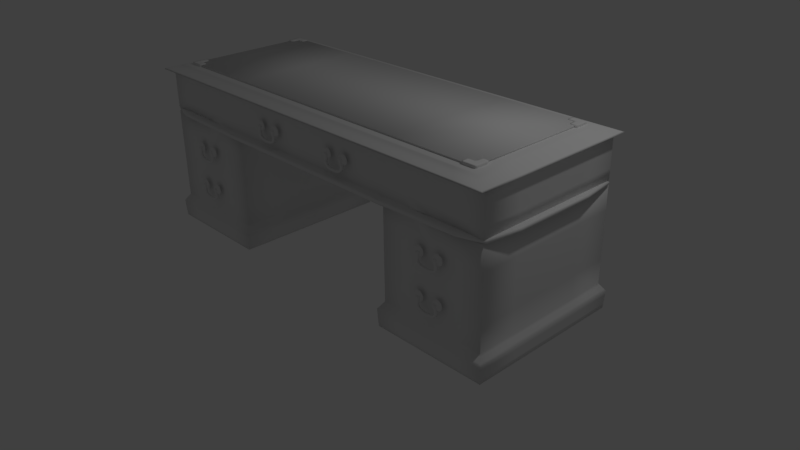 # Source: Desk.blend  (saved by Blender 2.77.0; exported with 4.5.12 LTS)
import bpy
from mathutils import Matrix  # noqa: F401  (used for matrix-valued properties, if any)

bpy.ops.wm.read_factory_settings(use_empty=True)
scene = bpy.context.scene
scene.name = 'Scene'

# ---- collections
col_collection_1 = bpy.data.collections.new('Collection 1'); scene.collection.children.link(col_collection_1)

# ---- materials (node trees are filled in below, after node groups)
mat_handle = bpy.data.materials.new('Handle')
mat_handle.alpha_threshold = 0.0
mat_handle.use_transparent_shadow = False
mat_handle.roughness = 0.5
mat_corner = bpy.data.materials.new('Corner')
mat_corner.alpha_threshold = 0.0
mat_corner.use_transparent_shadow = False
mat_corner.roughness = 0.5
mat_mat = bpy.data.materials.new('Mat')
mat_mat.alpha_threshold = 0.0
mat_mat.use_transparent_shadow = False
mat_mat.roughness = 0.5
mat_mat.line_color = (0.0, 0.0, 0.0, 1.0)
mat_desk = bpy.data.materials.new('Desk')
mat_desk.alpha_threshold = 0.0
mat_desk.use_transparent_shadow = False
mat_desk.roughness = 0.5

# ---- material node trees

# ---- world
world_world = bpy.data.worlds.new('World'); scene.world = world_world
world_world.color = (0.05088, 0.05088, 0.05088)
world_world.use_sun_shadow = False
world_world.sun_shadow_jitter_overblur = 0.0
world_world.cycles.sampling_method = 'MANUAL'

# ---- cameras
cam_camera = bpy.data.cameras.new('Camera')
cam_camera.clip_end = 100.0
cam_camera.lens = 35.0
cam_camera.sensor_width = 32.0
cam_camera.sensor_height = 18.0
cam_camera.ortho_scale = 7.314
cam_camera.dof.focus_distance = 0.0
cam_camera.dof.aperture_fstop = 128.0

# ---- lights
light_lamp = bpy.data.lights.new('Lamp', 'POINT')
light_lamp.transmission_factor = 0.0
light_lamp.cutoff_distance = 30.0
light_lamp.energy = 100.0
light_lamp.shadow_buffer_clip_start = 1.001
light_lamp.shadow_soft_size = 0.1
light_lamp.shadow_maximum_resolution = 0.006
light_lamp.use_absolute_resolution = True

# ---- meshes
me_cube_005 = bpy.data.meshes.new('Cube.005')
me_cube_005.from_pydata([(2.153, -1.05, 0.5116), (2.08, -1.05, 0.4825), (2.153, -1.088, 0.5116), (2.183, -1.069, 0.631), (2.087, -1.069, 0.4661), (2.169, -1.069, 0.5035), (2.073, -1.069, 0.499), (2.136, -1.069, 0.5197), (2.08, -1.088, 0.4825), (2.145, -1.069, 0.5751), (2.164, -1.088, 0.5726), (2.164, -1.05, 0.5726), (2.183, -1.069, 0.5701), (2.157, -1.069, 0.6602), (2.154, -1.098, 0.6347), (2.154, -1.04, 0.6347), (2.124, -1.069, 0.6385), (2.223, -1.062, 0.6137), (2.145, -1.062, 0.5813), (2.112, -1.062, 0.6596), (2.223, -1.062, 0.6596), (2.191, -1.062, 0.5813), (2.112, -1.062, 0.6137), (2.145, -1.062, 0.6921), (2.191, -1.062, 0.6921), (2.168, -1.074, 0.6367), (1.912, -1.05, 0.5116), (1.984, -1.05, 0.4825), (1.912, -1.088, 0.5116), (1.882, -1.069, 0.631), (1.978, -1.069, 0.4661), (1.896, -1.069, 0.5035), (1.991, -1.069, 0.499), (1.928, -1.069, 0.5197), (1.984, -1.088, 0.4825), (1.92, -1.069, 0.5751), (1.901, -1.088, 0.5726), (1.901, -1.05, 0.5726), (1.882, -1.069, 0.5701), (1.908, -1.069, 0.6602), (1.911, -1.098, 0.6347), (1.911, -1.04, 0.6347), (1.94, -1.069, 0.6385), (1.841, -1.062, 0.6137), (1.92, -1.062, 0.5813), (1.952, -1.062, 0.6596), (1.841, -1.062, 0.6596), (1.874, -1.062, 0.5813), (1.952, -1.062, 0.6137), (1.92, -1.062, 0.6921), (1.874, -1.062, 0.6921), (1.897, -1.074, 0.6367), (2.14, -1.054, 0.5177), (2.165, -1.083, 0.5056), (2.168, -1.088, 0.539), (2.165, -1.054, 0.5056), (2.075, -1.054, 0.4949), (2.122, -1.05, 0.4922), (2.149, -1.069, 0.5429), (2.11, -1.069, 0.5052), (2.122, -1.088, 0.4922), (2.135, -1.069, 0.4792), (2.186, -1.069, 0.5352), (2.085, -1.083, 0.4702), (2.168, -1.05, 0.539), (2.085, -1.054, 0.4702), (2.075, -1.083, 0.4949), (2.14, -1.083, 0.5177), (2.032, -1.069, 0.498), (2.032, -1.069, 0.4623), (2.032, -1.088, 0.4802), (2.032, -1.05, 0.4802), (2.154, -1.091, 0.6065), (2.133, -1.069, 0.6093), (2.176, -1.069, 0.6037), (2.154, -1.047, 0.6065), (2.149, -1.083, 0.5745), (2.149, -1.054, 0.5745), (2.178, -1.083, 0.5707), (2.178, -1.054, 0.5707), (2.156, -1.096, 0.6539), (2.129, -1.069, 0.6573), (2.183, -1.069, 0.6504), (2.156, -1.042, 0.6539), (2.175, -1.047, 0.6319), (2.175, -1.091, 0.6319), (2.132, -1.091, 0.6376), (2.132, -1.047, 0.6376), (2.141, -1.049, 0.7007), (2.104, -1.049, 0.6632), (2.104, -1.049, 0.6102), (2.141, -1.049, 0.5727), (2.194, -1.049, 0.5727), (2.232, -1.049, 0.6102), (2.232, -1.049, 0.6632), (2.194, -1.049, 0.7007), (2.152, -1.071, 0.6739), (2.131, -1.071, 0.6521), (2.131, -1.071, 0.6213), (2.152, -1.071, 0.5995), (2.183, -1.071, 0.5995), (2.205, -1.071, 0.6213), (2.205, -1.071, 0.6521), (2.183, -1.071, 0.6739), (2.21, -1.062, 0.5942), (2.228, -1.062, 0.6367), (2.125, -1.062, 0.5942), (2.168, -1.062, 0.5766), (2.125, -1.062, 0.6792), (2.108, -1.062, 0.6367), (2.21, -1.062, 0.6792), (2.168, -1.062, 0.6968), (1.924, -1.054, 0.5177), (1.9, -1.083, 0.5056), (1.897, -1.088, 0.539), (1.9, -1.054, 0.5056), (1.989, -1.054, 0.4949), (1.942, -1.05, 0.4922), (1.915, -1.069, 0.5429), (1.955, -1.069, 0.5052), (1.942, -1.088, 0.4922), (1.93, -1.069, 0.4792), (1.878, -1.069, 0.5352), (1.979, -1.083, 0.4702), (1.897, -1.05, 0.539), (1.979, -1.054, 0.4702), (1.989, -1.083, 0.4949), (1.924, -1.083, 0.5177), (1.91, -1.091, 0.6065), (1.932, -1.069, 0.6093), (1.889, -1.069, 0.6037), (1.91, -1.047, 0.6065), (1.915, -1.083, 0.5745), (1.915, -1.054, 0.5745), (1.886, -1.083, 0.5707), (1.886, -1.054, 0.5707), (1.908, -1.096, 0.6539), (1.935, -1.069, 0.6573), (1.882, -1.069, 0.6504), (1.908, -1.042, 0.6539), (1.889, -1.047, 0.6319), (1.889, -1.091, 0.6319), (1.933, -1.091, 0.6376), (1.933, -1.047, 0.6376), (1.923, -1.049, 0.7007), (1.961, -1.049, 0.6632), (1.961, -1.049, 0.6102), (1.923, -1.049, 0.5727), (1.87, -1.049, 0.5727), (1.833, -1.049, 0.6102), (1.833, -1.049, 0.6632), (1.87, -1.049, 0.7007), (1.912, -1.071, 0.6739), (1.934, -1.071, 0.6521), (1.934, -1.071, 0.6213), (1.912, -1.071, 0.5995), (1.881, -1.071, 0.5995), (1.859, -1.071, 0.6213), (1.859, -1.071, 0.6521), (1.881, -1.071, 0.6739), (1.854, -1.062, 0.5942), (1.837, -1.062, 0.6367), (1.939, -1.062, 0.5942), (1.897, -1.062, 0.5766), (1.939, -1.062, 0.6792), (1.957, -1.062, 0.6367), (1.854, -1.062, 0.6792), (1.897, -1.062, 0.6968), (2.154, -1.054, 0.5419), (2.182, -1.054, 0.5361), (2.154, -1.083, 0.5419), (2.182, -1.083, 0.5361), (2.132, -1.083, 0.4825), (2.113, -1.083, 0.5019), (2.132, -1.054, 0.4825), (2.113, -1.054, 0.5019), (2.138, -1.053, 0.6086), (2.171, -1.053, 0.6044), (2.138, -1.085, 0.6086), (2.171, -1.085, 0.6044), (2.137, -1.05, 0.6513), (2.174, -1.05, 0.6465), (2.137, -1.087, 0.6513), (2.174, -1.087, 0.6465), (2.168, -1.049, 0.7061), (2.119, -1.049, 0.6858), (2.098, -1.049, 0.6367), (2.119, -1.049, 0.5876), (2.168, -1.049, 0.5672), (2.217, -1.049, 0.5876), (2.237, -1.049, 0.6367), (2.217, -1.049, 0.6858), (2.168, -1.069, 0.6842), (2.134, -1.069, 0.6703), (2.12, -1.069, 0.6367), (2.134, -1.069, 0.6031), (2.168, -1.069, 0.5892), (2.201, -1.069, 0.6031), (2.215, -1.069, 0.6367), (2.201, -1.069, 0.6703), (1.911, -1.054, 0.5419), (1.883, -1.054, 0.5361), (1.911, -1.083, 0.5419), (1.883, -1.083, 0.5361), (1.933, -1.083, 0.4825), (1.952, -1.083, 0.5019), (1.933, -1.054, 0.4825), (1.952, -1.054, 0.5019), (2.032, -1.054, 0.4936), (2.032, -1.054, 0.4668), (2.032, -1.083, 0.4936), (2.032, -1.083, 0.4668), (1.926, -1.053, 0.6086), (1.894, -1.053, 0.6044), (1.926, -1.085, 0.6086), (1.894, -1.085, 0.6044), (1.928, -1.05, 0.6513), (1.891, -1.05, 0.6465), (1.928, -1.087, 0.6513), (1.891, -1.087, 0.6465), (1.897, -1.049, 0.7061), (1.946, -1.049, 0.6858), (1.966, -1.049, 0.6367), (1.946, -1.049, 0.5876), (1.897, -1.049, 0.5672), (1.848, -1.049, 0.5876), (1.827, -1.049, 0.6367), (1.848, -1.049, 0.6858), (1.897, -1.069, 0.6842), (1.93, -1.069, 0.6703), (1.944, -1.069, 0.6367), (1.93, -1.069, 0.6031), (1.897, -1.069, 0.5892), (1.863, -1.069, 0.6031), (1.849, -1.069, 0.6367), (1.863, -1.069, 0.6703), (2.153, -1.05, 1.038), (2.08, -1.05, 1.009), (2.153, -1.088, 1.038), (2.183, -1.069, 1.158), (2.087, -1.069, 0.9927), (2.169, -1.069, 1.03), (2.073, -1.069, 1.026), (2.136, -1.069, 1.046), (2.08, -1.088, 1.009), (2.145, -1.069, 1.102), (2.164, -1.088, 1.099), (2.164, -1.05, 1.099), (2.183, -1.069, 1.097), (2.157, -1.069, 1.187), (2.154, -1.098, 1.161), (2.154, -1.04, 1.161), (2.124, -1.069, 1.165), (2.223, -1.062, 1.14), (2.145, -1.062, 1.108), (2.112, -1.062, 1.186), (2.223, -1.062, 1.186), (2.191, -1.062, 1.108), (2.112, -1.062, 1.14), (2.145, -1.062, 1.219), (2.191, -1.062, 1.219), (2.168, -1.074, 1.163), (1.912, -1.05, 1.038), (1.984, -1.05, 1.009), (1.912, -1.088, 1.038), (1.882, -1.069, 1.158), (1.978, -1.069, 0.9927), (1.896, -1.069, 1.03), (1.991, -1.069, 1.026), (1.928, -1.069, 1.046), (1.984, -1.088, 1.009), (1.92, -1.069, 1.102), (1.901, -1.088, 1.099), (1.901, -1.05, 1.099), (1.882, -1.069, 1.097), (1.908, -1.069, 1.187), (1.911, -1.098, 1.161), (1.911, -1.04, 1.161), (1.94, -1.069, 1.165), (1.841, -1.062, 1.14), (1.92, -1.062, 1.108), (1.952, -1.062, 1.186), (1.841, -1.062, 1.186), (1.874, -1.062, 1.108), (1.952, -1.062, 1.14), (1.92, -1.062, 1.219), (1.874, -1.062, 1.219), (1.897, -1.074, 1.163), (2.14, -1.054, 1.044), (2.165, -1.083, 1.032), (2.168, -1.088, 1.066), (2.165, -1.054, 1.032), (2.075, -1.054, 1.022), (2.122, -1.05, 1.019), (2.149, -1.069, 1.07), (2.11, -1.069, 1.032), (2.122, -1.088, 1.019), (2.135, -1.069, 1.006), (2.186, -1.069, 1.062), (2.085, -1.083, 0.9968), (2.168, -1.05, 1.066), (2.085, -1.054, 0.9968), (2.075, -1.083, 1.022), (2.14, -1.083, 1.044), (2.032, -1.069, 1.025), (2.032, -1.069, 0.989), (2.032, -1.088, 1.007), (2.032, -1.05, 1.007), (2.154, -1.091, 1.133), (2.133, -1.069, 1.136), (2.176, -1.069, 1.13), (2.154, -1.047, 1.133), (2.149, -1.083, 1.101), (2.149, -1.054, 1.101), (2.178, -1.083, 1.097), (2.178, -1.054, 1.097), (2.156, -1.096, 1.18), (2.129, -1.069, 1.184), (2.183, -1.069, 1.177), (2.156, -1.042, 1.18), (2.175, -1.047, 1.159), (2.175, -1.091, 1.159), (2.132, -1.091, 1.164), (2.132, -1.047, 1.164), (2.141, -1.049, 1.227), (2.104, -1.049, 1.19), (2.104, -1.049, 1.137), (2.141, -1.049, 1.099), (2.194, -1.049, 1.099), (2.232, -1.049, 1.137), (2.232, -1.049, 1.19), (2.194, -1.049, 1.227), (2.152, -1.071, 1.201), (2.131, -1.071, 1.179), (2.131, -1.071, 1.148), (2.152, -1.071, 1.126), (2.183, -1.071, 1.126), (2.205, -1.071, 1.148), (2.205, -1.071, 1.179), (2.183, -1.071, 1.201), (2.21, -1.062, 1.121), (2.228, -1.062, 1.163), (2.125, -1.062, 1.121), (2.168, -1.062, 1.103), (2.125, -1.062, 1.206), (2.108, -1.062, 1.163), (2.21, -1.062, 1.206), (2.168, -1.062, 1.223), (1.924, -1.054, 1.044), (1.9, -1.083, 1.032), (1.897, -1.088, 1.066), (1.9, -1.054, 1.032), (1.989, -1.054, 1.022), (1.942, -1.05, 1.019), (1.915, -1.069, 1.07), (1.955, -1.069, 1.032), (1.942, -1.088, 1.019), (1.93, -1.069, 1.006), (1.878, -1.069, 1.062), (1.979, -1.083, 0.9968), (1.897, -1.05, 1.066), (1.979, -1.054, 0.9968), (1.989, -1.083, 1.022), (1.924, -1.083, 1.044), (1.91, -1.091, 1.133), (1.932, -1.069, 1.136), (1.889, -1.069, 1.13), (1.91, -1.047, 1.133), (1.915, -1.083, 1.101), (1.915, -1.054, 1.101), (1.886, -1.083, 1.097), (1.886, -1.054, 1.097), (1.908, -1.096, 1.18), (1.935, -1.069, 1.184), (1.882, -1.069, 1.177), (1.908, -1.042, 1.18), (1.889, -1.047, 1.159), (1.889, -1.091, 1.159), (1.933, -1.091, 1.164), (1.933, -1.047, 1.164), (1.923, -1.049, 1.227), (1.961, -1.049, 1.19), (1.961, -1.049, 1.137), (1.923, -1.049, 1.099), (1.87, -1.049, 1.099), (1.833, -1.049, 1.137), (1.833, -1.049, 1.19), (1.87, -1.049, 1.227), (1.912, -1.071, 1.201), (1.934, -1.071, 1.179), (1.934, -1.071, 1.148), (1.912, -1.071, 1.126), (1.881, -1.071, 1.126), (1.859, -1.071, 1.148), (1.859, -1.071, 1.179), (1.881, -1.071, 1.201), (1.854, -1.062, 1.121), (1.837, -1.062, 1.163), (1.939, -1.062, 1.121), (1.897, -1.062, 1.103), (1.939, -1.062, 1.206), (1.957, -1.062, 1.163), (1.854, -1.062, 1.206), (1.897, -1.062, 1.223), (2.154, -1.054, 1.069), (2.182, -1.054, 1.063), (2.154, -1.083, 1.069), (2.182, -1.083, 1.063), (2.132, -1.083, 1.009), (2.113, -1.083, 1.029), (2.132, -1.054, 1.009), (2.113, -1.054, 1.029), (2.138, -1.053, 1.135), (2.171, -1.053, 1.131), (2.138, -1.085, 1.135), (2.171, -1.085, 1.131), (2.137, -1.05, 1.178), (2.174, -1.05, 1.173), (2.137, -1.087, 1.178), (2.174, -1.087, 1.173), (2.168, -1.049, 1.233), (2.119, -1.049, 1.212), (2.098, -1.049, 1.163), (2.119, -1.049, 1.114), (2.168, -1.049, 1.094), (2.217, -1.049, 1.114), (2.237, -1.049, 1.163), (2.217, -1.049, 1.212), (2.168, -1.069, 1.211), (2.134, -1.069, 1.197), (2.12, -1.069, 1.163), (2.134, -1.069, 1.13), (2.168, -1.069, 1.116), (2.201, -1.069, 1.13), (2.215, -1.069, 1.163), (2.201, -1.069, 1.197), (1.911, -1.054, 1.069), (1.883, -1.054, 1.063), (1.911, -1.083, 1.069), (1.883, -1.083, 1.063), (1.933, -1.083, 1.009), (1.952, -1.083, 1.029), (1.933, -1.054, 1.009), (1.952, -1.054, 1.029), (2.032, -1.054, 1.02), (2.032, -1.054, 0.9934), (2.032, -1.083, 1.02), (2.032, -1.083, 0.9934), (1.926, -1.053, 1.135), (1.894, -1.053, 1.131), (1.926, -1.085, 1.135), (1.894, -1.085, 1.131), (1.928, -1.05, 1.178), (1.891, -1.05, 1.173), (1.928, -1.087, 1.178), (1.891, -1.087, 1.173), (1.897, -1.049, 1.233), (1.946, -1.049, 1.212), (1.966, -1.049, 1.163), (1.946, -1.049, 1.114), (1.897, -1.049, 1.094), (1.848, -1.049, 1.114), (1.827, -1.049, 1.163), (1.848, -1.049, 1.212), (1.897, -1.069, 1.211), (1.93, -1.069, 1.197), (1.944, -1.069, 1.163), (1.93, -1.069, 1.13), (1.897, -1.069, 1.116), (1.863, -1.069, 1.13), (1.849, -1.069, 1.163), (1.863, -1.069, 1.197), (0.7312, -1.05, 1.7), (0.6587, -1.05, 1.671), (0.7312, -1.088, 1.7), (0.7613, -1.069, 1.82), (0.6655, -1.069, 1.655), (0.7475, -1.069, 1.692), (0.652, -1.069, 1.688), (0.7149, -1.069, 1.708), (0.6587, -1.088, 1.671), (0.7233, -1.069, 1.764), (0.7424, -1.088, 1.761), (0.7424, -1.05, 1.761), (0.7614, -1.069, 1.759), (0.7355, -1.069, 1.849), (0.7322, -1.098, 1.824), (0.7322, -1.04, 1.824), (0.7031, -1.069, 1.827), (0.8018, -1.062, 1.803), (0.7235, -1.062, 1.77), (0.6911, -1.062, 1.848), (0.8018, -1.062, 1.848), (0.7694, -1.062, 1.77), (0.6911, -1.062, 1.803), (0.7235, -1.062, 1.881), (0.7694, -1.062, 1.881), (0.7464, -1.074, 1.825), (0.4905, -1.05, 1.7), (0.563, -1.05, 1.671), (0.4905, -1.088, 1.7), (0.4605, -1.069, 1.82), (0.5563, -1.069, 1.655), (0.4742, -1.069, 1.692), (0.5698, -1.069, 1.688), (0.5068, -1.069, 1.708), (0.563, -1.088, 1.671), (0.4984, -1.069, 1.764), (0.4794, -1.088, 1.761), (0.4794, -1.05, 1.761), (0.4603, -1.069, 1.759), (0.4863, -1.069, 1.849), (0.4896, -1.098, 1.824), (0.4896, -1.04, 1.824), (0.5187, -1.069, 1.827), (0.4199, -1.062, 1.803), (0.4982, -1.062, 1.77), (0.5307, -1.062, 1.848), (0.4199, -1.062, 1.848), (0.4524, -1.062, 1.77), (0.5307, -1.062, 1.803), (0.4982, -1.062, 1.881), (0.4524, -1.062, 1.881), (0.4753, -1.074, 1.825), (0.719, -1.054, 1.706), (0.7434, -1.083, 1.694), (0.7463, -1.088, 1.728), (0.7434, -1.054, 1.694), (0.6537, -1.054, 1.684), (0.7008, -1.05, 1.681), (0.728, -1.069, 1.732), (0.6883, -1.069, 1.694), (0.7008, -1.088, 1.681), (0.7133, -1.069, 1.668), (0.7647, -1.069, 1.724), (0.6638, -1.083, 1.659), (0.7463, -1.05, 1.728), (0.6638, -1.054, 1.659), (0.6537, -1.083, 1.684), (0.719, -1.083, 1.706), (0.6109, -1.069, 1.687), (0.6109, -1.069, 1.651), (0.6109, -1.088, 1.669), (0.6109, -1.05, 1.669), (0.7331, -1.091, 1.795), (0.7115, -1.069, 1.798), (0.7547, -1.069, 1.792), (0.7331, -1.047, 1.795), (0.7281, -1.083, 1.763), (0.7281, -1.054, 1.763), (0.7567, -1.083, 1.76), (0.7567, -1.054, 1.76), (0.7347, -1.096, 1.843), (0.7078, -1.069, 1.846), (0.7615, -1.069, 1.839), (0.7347, -1.042, 1.843), (0.754, -1.047, 1.821), (0.754, -1.091, 1.821), (0.7104, -1.091, 1.826), (0.7104, -1.047, 1.826), (0.7199, -1.049, 1.889), (0.6825, -1.049, 1.852), (0.6825, -1.049, 1.799), (0.7199, -1.049, 1.762), (0.7729, -1.049, 1.762), (0.8104, -1.049, 1.799), (0.8104, -1.049, 1.852), (0.7729, -1.049, 1.889), (0.731, -1.071, 1.863), (0.7092, -1.071, 1.841), (0.7092, -1.071, 1.81), (0.731, -1.071, 1.788), (0.7619, -1.071, 1.788), (0.7837, -1.071, 1.81), (0.7837, -1.071, 1.841), (0.7619, -1.071, 1.863), (0.789, -1.062, 1.783), (0.8066, -1.062, 1.825), (0.7039, -1.062, 1.783), (0.7464, -1.062, 1.765), (0.7039, -1.062, 1.868), (0.6863, -1.062, 1.825), (0.789, -1.062, 1.868), (0.7464, -1.062, 1.886), (0.5027, -1.054, 1.706), (0.4783, -1.083, 1.694), (0.4754, -1.088, 1.728), (0.4783, -1.054, 1.694), (0.5681, -1.054, 1.684), (0.521, -1.05, 1.681), (0.4938, -1.069, 1.732), (0.5335, -1.069, 1.694), (0.521, -1.088, 1.681), (0.5085, -1.069, 1.668), (0.457, -1.069, 1.724), (0.558, -1.083, 1.659), (0.4754, -1.05, 1.728), (0.558, -1.054, 1.659), (0.5681, -1.083, 1.684), (0.5027, -1.083, 1.706), (0.4887, -1.091, 1.795), (0.5102, -1.069, 1.798), (0.4671, -1.069, 1.792), (0.4887, -1.047, 1.795), (0.4937, -1.083, 1.763), (0.4937, -1.054, 1.763), (0.4651, -1.083, 1.76), (0.4651, -1.054, 1.76), (0.4871, -1.096, 1.843), (0.5139, -1.069, 1.846), (0.4603, -1.069, 1.839), (0.4871, -1.042, 1.843), (0.4678, -1.047, 1.821), (0.4678, -1.091, 1.821), (0.5114, -1.091, 1.826), (0.5114, -1.047, 1.826), (0.5018, -1.049, 1.889), (0.5393, -1.049, 1.852), (0.5393, -1.049, 1.799), (0.5018, -1.049, 1.762), (0.4488, -1.049, 1.762), (0.4113, -1.049, 1.799), (0.4113, -1.049, 1.852), (0.4488, -1.049, 1.889), (0.4907, -1.071, 1.863), (0.5125, -1.071, 1.841), (0.5125, -1.071, 1.81), (0.4907, -1.071, 1.788), (0.4599, -1.071, 1.788), (0.4381, -1.071, 1.81), (0.4381, -1.071, 1.841), (0.4599, -1.071, 1.863), (0.4328, -1.062, 1.783), (0.4152, -1.062, 1.825), (0.5178, -1.062, 1.783), (0.4753, -1.062, 1.765), (0.5178, -1.062, 1.868), (0.5354, -1.062, 1.825), (0.4328, -1.062, 1.868), (0.4753, -1.062, 1.886), (0.7326, -1.054, 1.731), (0.7601, -1.054, 1.725), (0.7326, -1.083, 1.731), (0.7601, -1.083, 1.725), (0.7102, -1.083, 1.671), (0.6914, -1.083, 1.691), (0.7102, -1.054, 1.671), (0.6914, -1.054, 1.691), (0.7169, -1.053, 1.797), (0.7493, -1.053, 1.793), (0.7169, -1.085, 1.797), (0.7493, -1.085, 1.793), (0.7156, -1.05, 1.84), (0.7524, -1.05, 1.835), (0.7156, -1.087, 1.84), (0.7524, -1.087, 1.835), (0.7464, -1.049, 1.895), (0.6973, -1.049, 1.875), (0.677, -1.049, 1.825), (0.6973, -1.049, 1.776), (0.7464, -1.049, 1.756), (0.7956, -1.049, 1.776), (0.8159, -1.049, 1.825), (0.7956, -1.049, 1.875), (0.7464, -1.069, 1.873), (0.7129, -1.069, 1.859), (0.6989, -1.069, 1.825), (0.7129, -1.069, 1.792), (0.7464, -1.069, 1.778), (0.78, -1.069, 1.792), (0.794, -1.069, 1.825), (0.78, -1.069, 1.859), (0.4892, -1.054, 1.731), (0.4616, -1.054, 1.725), (0.4892, -1.083, 1.731), (0.4616, -1.083, 1.725), (0.5116, -1.083, 1.671), (0.5304, -1.083, 1.691), (0.5116, -1.054, 1.671), (0.5304, -1.054, 1.691), (0.6109, -1.054, 1.682), (0.6109, -1.054, 1.656), (0.6109, -1.083, 1.682), (0.6109, -1.083, 1.656), (0.5048, -1.053, 1.797), (0.4725, -1.053, 1.793), (0.5048, -1.085, 1.797), (0.4725, -1.085, 1.793), (0.5061, -1.05, 1.84), (0.4694, -1.05, 1.835), (0.5061, -1.087, 1.84), (0.4694, -1.087, 1.835), (0.4753, -1.049, 1.895), (0.5244, -1.049, 1.875), (0.5448, -1.049, 1.825), (0.5244, -1.049, 1.776), (0.4753, -1.049, 1.756), (0.4262, -1.049, 1.776), (0.4058, -1.049, 1.825), (0.4262, -1.049, 1.875), (0.4753, -1.069, 1.873), (0.5089, -1.069, 1.859), (0.5228, -1.069, 1.825), (0.5089, -1.069, 1.792), (0.4753, -1.069, 1.778), (0.4417, -1.069, 1.792), (0.4278, -1.069, 1.825), (0.4417, -1.069, 1.859)], [], [(0, 55, 174, 57), (0, 57, 175, 52), (0, 52, 168, 64), (0, 64, 169, 55), (1, 71, 208, 56), (1, 56, 175, 57), (1, 57, 174, 65), (1, 65, 209, 71), (2, 67, 173, 60), (2, 60, 172, 53), (2, 53, 171, 54), (2, 54, 170, 67), (3, 85, 179, 74), (3, 74, 177, 84), (3, 84, 181, 82), (3, 82, 183, 85), (4, 63, 211, 69), (4, 69, 209, 65), (4, 65, 174, 61), (4, 61, 172, 63), (5, 53, 172, 61), (5, 61, 174, 55), (5, 55, 169, 62), (5, 62, 171, 53), (6, 66, 173, 59), (6, 59, 175, 56), (6, 56, 208, 68), (6, 68, 210, 66), (7, 52, 175, 59), (7, 59, 173, 67), (7, 67, 170, 58), (7, 58, 168, 52), (8, 60, 173, 66), (8, 66, 210, 70), (8, 70, 211, 63), (8, 63, 172, 60), (9, 77, 168, 58), (9, 58, 170, 76), (9, 76, 178, 73), (9, 73, 176, 77), (10, 76, 170, 54), (10, 54, 171, 78), (10, 78, 179, 72), (10, 72, 178, 76), (11, 79, 169, 64), (11, 64, 168, 77), (11, 77, 176, 75), (11, 75, 177, 79), (12, 78, 171, 62), (12, 62, 169, 79), (12, 79, 177, 74), (12, 74, 179, 78), (13, 83, 180, 81), (13, 81, 182, 80), (13, 80, 183, 82), (13, 82, 181, 83), (14, 86, 178, 72), (14, 72, 179, 85), (14, 85, 183, 80), (14, 80, 182, 86), (15, 84, 177, 75), (15, 75, 176, 87), (15, 87, 180, 83), (15, 83, 181, 84), (16, 87, 176, 73), (16, 73, 178, 86), (16, 86, 182, 81), (16, 81, 180, 87), (17, 105, 190, 93), (17, 93, 189, 104), (17, 104, 197, 101), (17, 101, 198, 105), (18, 107, 188, 91), (18, 91, 187, 106), (18, 106, 195, 99), (18, 99, 196, 107), (19, 109, 186, 89), (19, 89, 185, 108), (19, 108, 193, 97), (19, 97, 194, 109), (20, 110, 191, 94), (20, 94, 190, 105), (20, 105, 198, 102), (20, 102, 199, 110), (21, 104, 189, 92), (21, 92, 188, 107), (21, 107, 196, 100), (21, 100, 197, 104), (22, 106, 187, 90), (22, 90, 186, 109), (22, 109, 194, 98), (22, 98, 195, 106), (23, 108, 185, 88), (23, 88, 184, 111), (23, 111, 192, 96), (23, 96, 193, 108), (24, 111, 184, 95), (24, 95, 191, 110), (24, 110, 199, 103), (24, 103, 192, 111), (25, 97, 193, 96), (25, 96, 192, 103), (25, 103, 199, 102), (25, 102, 198, 101), (25, 101, 197, 100), (25, 100, 196, 99), (25, 99, 195, 98), (25, 98, 194, 97), (26, 117, 206, 115), (26, 115, 201, 124), (26, 124, 200, 112), (26, 112, 207, 117), (27, 116, 208, 71), (27, 71, 209, 125), (27, 125, 206, 117), (27, 117, 207, 116), (28, 120, 205, 127), (28, 127, 202, 114), (28, 114, 203, 113), (28, 113, 204, 120), (29, 130, 215, 141), (29, 141, 219, 138), (29, 138, 217, 140), (29, 140, 213, 130), (30, 69, 211, 123), (30, 123, 204, 121), (30, 121, 206, 125), (30, 125, 209, 69), (31, 121, 204, 113), (31, 113, 203, 122), (31, 122, 201, 115), (31, 115, 206, 121), (32, 119, 205, 126), (32, 126, 210, 68), (32, 68, 208, 116), (32, 116, 207, 119), (33, 119, 207, 112), (33, 112, 200, 118), (33, 118, 202, 127), (33, 127, 205, 119), (34, 126, 205, 120), (34, 120, 204, 123), (34, 123, 211, 70), (34, 70, 210, 126), (35, 118, 200, 133), (35, 133, 212, 129), (35, 129, 214, 132), (35, 132, 202, 118), (36, 114, 202, 132), (36, 132, 214, 128), (36, 128, 215, 134), (36, 134, 203, 114), (37, 124, 201, 135), (37, 135, 213, 131), (37, 131, 212, 133), (37, 133, 200, 124), (38, 122, 203, 134), (38, 134, 215, 130), (38, 130, 213, 135), (38, 135, 201, 122), (39, 137, 216, 139), (39, 139, 217, 138), (39, 138, 219, 136), (39, 136, 218, 137), (40, 128, 214, 142), (40, 142, 218, 136), (40, 136, 219, 141), (40, 141, 215, 128), (41, 131, 213, 140), (41, 140, 217, 139), (41, 139, 216, 143), (41, 143, 212, 131), (42, 129, 212, 143), (42, 143, 216, 137), (42, 137, 218, 142), (42, 142, 214, 129), (43, 149, 226, 161), (43, 161, 234, 157), (43, 157, 233, 160), (43, 160, 225, 149), (44, 147, 224, 163), (44, 163, 232, 155), (44, 155, 231, 162), (44, 162, 223, 147), (45, 145, 222, 165), (45, 165, 230, 153), (45, 153, 229, 164), (45, 164, 221, 145), (46, 150, 227, 166), (46, 166, 235, 158), (46, 158, 234, 161), (46, 161, 226, 150), (47, 148, 225, 160), (47, 160, 233, 156), (47, 156, 232, 163), (47, 163, 224, 148), (48, 146, 223, 162), (48, 162, 231, 154), (48, 154, 230, 165), (48, 165, 222, 146), (49, 144, 221, 164), (49, 164, 229, 152), (49, 152, 228, 167), (49, 167, 220, 144), (50, 151, 220, 167), (50, 167, 228, 159), (50, 159, 235, 166), (50, 166, 227, 151), (51, 152, 229, 153), (51, 153, 230, 154), (51, 154, 231, 155), (51, 155, 232, 156), (51, 156, 233, 157), (51, 157, 234, 158), (51, 158, 235, 159), (51, 159, 228, 152), (236, 291, 410, 293), (236, 293, 411, 288), (236, 288, 404, 300), (236, 300, 405, 291), (237, 307, 444, 292), (237, 292, 411, 293), (237, 293, 410, 301), (237, 301, 445, 307), (238, 303, 409, 296), (238, 296, 408, 289), (238, 289, 407, 290), (238, 290, 406, 303), (239, 321, 415, 310), (239, 310, 413, 320), (239, 320, 417, 318), (239, 318, 419, 321), (240, 299, 447, 305), (240, 305, 445, 301), (240, 301, 410, 297), (240, 297, 408, 299), (241, 289, 408, 297), (241, 297, 410, 291), (241, 291, 405, 298), (241, 298, 407, 289), (242, 302, 409, 295), (242, 295, 411, 292), (242, 292, 444, 304), (242, 304, 446, 302), (243, 288, 411, 295), (243, 295, 409, 303), (243, 303, 406, 294), (243, 294, 404, 288), (244, 296, 409, 302), (244, 302, 446, 306), (244, 306, 447, 299), (244, 299, 408, 296), (245, 313, 404, 294), (245, 294, 406, 312), (245, 312, 414, 309), (245, 309, 412, 313), (246, 312, 406, 290), (246, 290, 407, 314), (246, 314, 415, 308), (246, 308, 414, 312), (247, 315, 405, 300), (247, 300, 404, 313), (247, 313, 412, 311), (247, 311, 413, 315), (248, 314, 407, 298), (248, 298, 405, 315), (248, 315, 413, 310), (248, 310, 415, 314), (249, 319, 416, 317), (249, 317, 418, 316), (249, 316, 419, 318), (249, 318, 417, 319), (250, 322, 414, 308), (250, 308, 415, 321), (250, 321, 419, 316), (250, 316, 418, 322), (251, 320, 413, 311), (251, 311, 412, 323), (251, 323, 416, 319), (251, 319, 417, 320), (252, 323, 412, 309), (252, 309, 414, 322), (252, 322, 418, 317), (252, 317, 416, 323), (253, 341, 426, 329), (253, 329, 425, 340), (253, 340, 433, 337), (253, 337, 434, 341), (254, 343, 424, 327), (254, 327, 423, 342), (254, 342, 431, 335), (254, 335, 432, 343), (255, 345, 422, 325), (255, 325, 421, 344), (255, 344, 429, 333), (255, 333, 430, 345), (256, 346, 427, 330), (256, 330, 426, 341), (256, 341, 434, 338), (256, 338, 435, 346), (257, 340, 425, 328), (257, 328, 424, 343), (257, 343, 432, 336), (257, 336, 433, 340), (258, 342, 423, 326), (258, 326, 422, 345), (258, 345, 430, 334), (258, 334, 431, 342), (259, 344, 421, 324), (259, 324, 420, 347), (259, 347, 428, 332), (259, 332, 429, 344), (260, 347, 420, 331), (260, 331, 427, 346), (260, 346, 435, 339), (260, 339, 428, 347), (261, 333, 429, 332), (261, 332, 428, 339), (261, 339, 435, 338), (261, 338, 434, 337), (261, 337, 433, 336), (261, 336, 432, 335), (261, 335, 431, 334), (261, 334, 430, 333), (262, 353, 442, 351), (262, 351, 437, 360), (262, 360, 436, 348), (262, 348, 443, 353), (263, 352, 444, 307), (263, 307, 445, 361), (263, 361, 442, 353), (263, 353, 443, 352), (264, 356, 441, 363), (264, 363, 438, 350), (264, 350, 439, 349), (264, 349, 440, 356), (265, 366, 451, 377), (265, 377, 455, 374), (265, 374, 453, 376), (265, 376, 449, 366), (266, 305, 447, 359), (266, 359, 440, 357), (266, 357, 442, 361), (266, 361, 445, 305), (267, 357, 440, 349), (267, 349, 439, 358), (267, 358, 437, 351), (267, 351, 442, 357), (268, 355, 441, 362), (268, 362, 446, 304), (268, 304, 444, 352), (268, 352, 443, 355), (269, 355, 443, 348), (269, 348, 436, 354), (269, 354, 438, 363), (269, 363, 441, 355), (270, 362, 441, 356), (270, 356, 440, 359), (270, 359, 447, 306), (270, 306, 446, 362), (271, 354, 436, 369), (271, 369, 448, 365), (271, 365, 450, 368), (271, 368, 438, 354), (272, 350, 438, 368), (272, 368, 450, 364), (272, 364, 451, 370), (272, 370, 439, 350), (273, 360, 437, 371), (273, 371, 449, 367), (273, 367, 448, 369), (273, 369, 436, 360), (274, 358, 439, 370), (274, 370, 451, 366), (274, 366, 449, 371), (274, 371, 437, 358), (275, 373, 452, 375), (275, 375, 453, 374), (275, 374, 455, 372), (275, 372, 454, 373), (276, 364, 450, 378), (276, 378, 454, 372), (276, 372, 455, 377), (276, 377, 451, 364), (277, 367, 449, 376), (277, 376, 453, 375), (277, 375, 452, 379), (277, 379, 448, 367), (278, 365, 448, 379), (278, 379, 452, 373), (278, 373, 454, 378), (278, 378, 450, 365), (279, 385, 462, 397), (279, 397, 470, 393), (279, 393, 469, 396), (279, 396, 461, 385), (280, 383, 460, 399), (280, 399, 468, 391), (280, 391, 467, 398), (280, 398, 459, 383), (281, 381, 458, 401), (281, 401, 466, 389), (281, 389, 465, 400), (281, 400, 457, 381), (282, 386, 463, 402), (282, 402, 471, 394), (282, 394, 470, 397), (282, 397, 462, 386), (283, 384, 461, 396), (283, 396, 469, 392), (283, 392, 468, 399), (283, 399, 460, 384), (284, 382, 459, 398), (284, 398, 467, 390), (284, 390, 466, 401), (284, 401, 458, 382), (285, 380, 457, 400), (285, 400, 465, 388), (285, 388, 464, 403), (285, 403, 456, 380), (286, 387, 456, 403), (286, 403, 464, 395), (286, 395, 471, 402), (286, 402, 463, 387), (287, 388, 465, 389), (287, 389, 466, 390), (287, 390, 467, 391), (287, 391, 468, 392), (287, 392, 469, 393), (287, 393, 470, 394), (287, 394, 471, 395), (287, 395, 464, 388), (472, 527, 646, 529), (472, 529, 647, 524), (472, 524, 640, 536), (472, 536, 641, 527), (473, 543, 680, 528), (473, 528, 647, 529), (473, 529, 646, 537), (473, 537, 681, 543), (474, 539, 645, 532), (474, 532, 644, 525), (474, 525, 643, 526), (474, 526, 642, 539), (475, 557, 651, 546), (475, 546, 649, 556), (475, 556, 653, 554), (475, 554, 655, 557), (476, 535, 683, 541), (476, 541, 681, 537), (476, 537, 646, 533), (476, 533, 644, 535), (477, 525, 644, 533), (477, 533, 646, 527), (477, 527, 641, 534), (477, 534, 643, 525), (478, 538, 645, 531), (478, 531, 647, 528), (478, 528, 680, 540), (478, 540, 682, 538), (479, 524, 647, 531), (479, 531, 645, 539), (479, 539, 642, 530), (479, 530, 640, 524), (480, 532, 645, 538), (480, 538, 682, 542), (480, 542, 683, 535), (480, 535, 644, 532), (481, 549, 640, 530), (481, 530, 642, 548), (481, 548, 650, 545), (481, 545, 648, 549), (482, 548, 642, 526), (482, 526, 643, 550), (482, 550, 651, 544), (482, 544, 650, 548), (483, 551, 641, 536), (483, 536, 640, 549), (483, 549, 648, 547), (483, 547, 649, 551), (484, 550, 643, 534), (484, 534, 641, 551), (484, 551, 649, 546), (484, 546, 651, 550), (485, 555, 652, 553), (485, 553, 654, 552), (485, 552, 655, 554), (485, 554, 653, 555), (486, 558, 650, 544), (486, 544, 651, 557), (486, 557, 655, 552), (486, 552, 654, 558), (487, 556, 649, 547), (487, 547, 648, 559), (487, 559, 652, 555), (487, 555, 653, 556), (488, 559, 648, 545), (488, 545, 650, 558), (488, 558, 654, 553), (488, 553, 652, 559), (489, 577, 662, 565), (489, 565, 661, 576), (489, 576, 669, 573), (489, 573, 670, 577), (490, 579, 660, 563), (490, 563, 659, 578), (490, 578, 667, 571), (490, 571, 668, 579), (491, 581, 658, 561), (491, 561, 657, 580), (491, 580, 665, 569), (491, 569, 666, 581), (492, 582, 663, 566), (492, 566, 662, 577), (492, 577, 670, 574), (492, 574, 671, 582), (493, 576, 661, 564), (493, 564, 660, 579), (493, 579, 668, 572), (493, 572, 669, 576), (494, 578, 659, 562), (494, 562, 658, 581), (494, 581, 666, 570), (494, 570, 667, 578), (495, 580, 657, 560), (495, 560, 656, 583), (495, 583, 664, 568), (495, 568, 665, 580), (496, 583, 656, 567), (496, 567, 663, 582), (496, 582, 671, 575), (496, 575, 664, 583), (497, 569, 665, 568), (497, 568, 664, 575), (497, 575, 671, 574), (497, 574, 670, 573), (497, 573, 669, 572), (497, 572, 668, 571), (497, 571, 667, 570), (497, 570, 666, 569), (498, 589, 678, 587), (498, 587, 673, 596), (498, 596, 672, 584), (498, 584, 679, 589), (499, 588, 680, 543), (499, 543, 681, 597), (499, 597, 678, 589), (499, 589, 679, 588), (500, 592, 677, 599), (500, 599, 674, 586), (500, 586, 675, 585), (500, 585, 676, 592), (501, 602, 687, 613), (501, 613, 691, 610), (501, 610, 689, 612), (501, 612, 685, 602), (502, 541, 683, 595), (502, 595, 676, 593), (502, 593, 678, 597), (502, 597, 681, 541), (503, 593, 676, 585), (503, 585, 675, 594), (503, 594, 673, 587), (503, 587, 678, 593), (504, 591, 677, 598), (504, 598, 682, 540), (504, 540, 680, 588), (504, 588, 679, 591), (505, 591, 679, 584), (505, 584, 672, 590), (505, 590, 674, 599), (505, 599, 677, 591), (506, 598, 677, 592), (506, 592, 676, 595), (506, 595, 683, 542), (506, 542, 682, 598), (507, 590, 672, 605), (507, 605, 684, 601), (507, 601, 686, 604), (507, 604, 674, 590), (508, 586, 674, 604), (508, 604, 686, 600), (508, 600, 687, 606), (508, 606, 675, 586), (509, 596, 673, 607), (509, 607, 685, 603), (509, 603, 684, 605), (509, 605, 672, 596), (510, 594, 675, 606), (510, 606, 687, 602), (510, 602, 685, 607), (510, 607, 673, 594), (511, 609, 688, 611), (511, 611, 689, 610), (511, 610, 691, 608), (511, 608, 690, 609), (512, 600, 686, 614), (512, 614, 690, 608), (512, 608, 691, 613), (512, 613, 687, 600), (513, 603, 685, 612), (513, 612, 689, 611), (513, 611, 688, 615), (513, 615, 684, 603), (514, 601, 684, 615), (514, 615, 688, 609), (514, 609, 690, 614), (514, 614, 686, 601), (515, 621, 698, 633), (515, 633, 706, 629), (515, 629, 705, 632), (515, 632, 697, 621), (516, 619, 696, 635), (516, 635, 704, 627), (516, 627, 703, 634), (516, 634, 695, 619), (517, 617, 694, 637), (517, 637, 702, 625), (517, 625, 701, 636), (517, 636, 693, 617), (518, 622, 699, 638), (518, 638, 707, 630), (518, 630, 706, 633), (518, 633, 698, 622), (519, 620, 697, 632), (519, 632, 705, 628), (519, 628, 704, 635), (519, 635, 696, 620), (520, 618, 695, 634), (520, 634, 703, 626), (520, 626, 702, 637), (520, 637, 694, 618), (521, 616, 693, 636), (521, 636, 701, 624), (521, 624, 700, 639), (521, 639, 692, 616), (522, 623, 692, 639), (522, 639, 700, 631), (522, 631, 707, 638), (522, 638, 699, 623), (523, 624, 701, 625), (523, 625, 702, 626), (523, 626, 703, 627), (523, 627, 704, 628), (523, 628, 705, 629), (523, 629, 706, 630), (523, 630, 707, 631), (523, 631, 700, 624)])
me_cube_005.polygons.foreach_set('use_smooth', [True] * 648)
_uv = me_cube_005.uv_layers.new(name='UVMap')
_uv.uv.foreach_set('vector', [0.0, 0.0, 1.0, 0.0, 1.0, 1.0, 0.0, 1.0, 0.0, 0.0, 1.0, 0.0, 1.0, 1.0, 0.0, 1.0, 0.0, 0.0, 1.0, 0.0, 1.0, 1.0, 0.0, 1.0, 0.0, 0.0, 1.0, 0.0, 1.0, 1.0, 0.0, 1.0, 0.0, 0.0, 1.0, 0.0, 1.0, 1.0, 0.0, 1.0, 0.0, 0.0, 1.0, 0.0, 1.0, 1.0, 0.0, 1.0, 0.0, 0.0, 1.0, 0.0, 1.0, 1.0, 0.0, 1.0, 0.0, 0.0, 1.0, 0.0, 1.0, 1.0, 0.0, 1.0, 0.0, 0.0, 1.0, 0.0, 1.0, 1.0, 0.0, 1.0, 0.0, 0.0, 1.0, 0.0, 1.0, 1.0, 0.0, 1.0, 0.0, 0.0, 1.0, 0.0, 1.0, 1.0, 0.0, 1.0, 0.0, 0.0, 1.0, 0.0, 1.0, 1.0, 0.0, 1.0, 0.0, 0.0, 1.0, 0.0, 1.0, 1.0, 0.0, 1.0, 0.0, 0.0, 1.0, 0.0, 1.0, 1.0, 0.0, 1.0, 0.0, 0.0, 1.0, 0.0, 1.0, 1.0, 0.0, 1.0, 0.0, 0.0, 1.0, 0.0, 1.0, 1.0, 0.0, 1.0, 0.0, 0.0, 1.0, 0.0, 1.0, 1.0, 0.0, 1.0, 0.0, 0.0, 1.0, 0.0, 1.0, 1.0, 0.0, 1.0, 0.0, 0.0, 1.0, 0.0, 1.0, 1.0, 0.0, 1.0, 0.0, 0.0, 1.0, 0.0, 1.0, 1.0, 0.0, 1.0, 0.0, 0.0, 1.0, 0.0, 1.0, 1.0, 0.0, 1.0, 0.0, 0.0, 1.0, 0.0, 1.0, 1.0, 0.0, 1.0, 0.0, 0.0, 1.0, 0.0, 1.0, 1.0, 0.0, 1.0, 0.0, 0.0, 1.0, 0.0, 1.0, 1.0, 0.0, 1.0, 0.0, 0.0, 1.0, 0.0, 1.0, 1.0, 0.0, 1.0, 0.0, 0.0, 1.0, 0.0, 1.0, 1.0, 0.0, 1.0, 0.0, 0.0, 1.0, 0.0, 1.0, 1.0, 0.0, 1.0, 0.0, 0.0, 1.0, 0.0, 1.0, 1.0, 0.0, 1.0, 0.0, 0.0, 1.0, 0.0, 1.0, 1.0, 0.0, 1.0, 0.0, 0.0, 1.0, 0.0, 1.0, 1.0, 0.0, 1.0, 0.0, 0.0, 1.0, 0.0, 1.0, 1.0, 0.0, 1.0, 0.0, 0.0, 1.0, 0.0, 1.0, 1.0, 0.0, 1.0, 0.0, 0.0, 1.0, 0.0, 1.0, 1.0, 0.0, 1.0, 0.0, 0.0, 1.0, 0.0, 1.0, 1.0, 0.0, 1.0, 0.0, 0.0, 1.0, 0.0, 1.0, 1.0, 0.0, 1.0, 0.0, 0.0, 1.0, 0.0, 1.0, 1.0, 0.0, 1.0, 0.0, 0.0, 1.0, 0.0, 1.0, 1.0, 0.0, 1.0, 0.0, 0.0, 1.0, 0.0, 1.0, 1.0, 0.0, 1.0, 0.0, 0.0, 1.0, 0.0, 1.0, 1.0, 0.0, 1.0, 0.0, 0.0, 1.0, 0.0, 1.0, 1.0, 0.0, 1.0, 0.0, 0.0, 1.0, 0.0, 1.0, 1.0, 0.0, 1.0, 0.0, 0.0, 1.0, 0.0, 1.0, 1.0, 0.0, 1.0, 0.0, 0.0, 1.0, 0.0, 1.0, 1.0, 0.0, 1.0, 0.0, 0.0, 1.0, 0.0, 1.0, 1.0, 0.0, 1.0, 0.0, 0.0, 1.0, 0.0, 1.0, 1.0, 0.0, 1.0, 0.0, 0.0, 1.0, 0.0, 1.0, 1.0, 0.0, 1.0, 0.0, 0.0, 1.0, 0.0, 1.0, 1.0, 0.0, 1.0, 0.0, 0.0, 1.0, 0.0, 1.0, 1.0, 0.0, 1.0, 0.0, 0.0, 1.0, 0.0, 1.0, 1.0, 0.0, 1.0, 0.0, 0.0, 1.0, 0.0, 1.0, 1.0, 0.0, 1.0, 0.0, 0.0, 1.0, 0.0, 1.0, 1.0, 0.0, 1.0, 0.0, 0.0, 1.0, 0.0, 1.0, 1.0, 0.0, 1.0, 0.0, 0.0, 1.0, 0.0, 1.0, 1.0, 0.0, 1.0, 0.0, 0.0, 1.0, 0.0, 1.0, 1.0, 0.0, 1.0, 0.0, 0.0, 1.0, 0.0, 1.0, 1.0, 0.0, 1.0, 0.0, 0.0, 1.0, 0.0, 1.0, 1.0, 0.0, 1.0, 0.0, 0.0, 1.0, 0.0, 1.0, 1.0, 0.0, 1.0, 0.0, 0.0, 1.0, 0.0, 1.0, 1.0, 0.0, 1.0, 0.0, 0.0, 1.0, 0.0, 1.0, 1.0, 0.0, 1.0, 0.0, 0.0, 1.0, 0.0, 1.0, 1.0, 0.0, 1.0, 0.0, 0.0, 1.0, 0.0, 1.0, 1.0, 0.0, 1.0, 0.0, 0.0, 1.0, 0.0, 1.0, 1.0, 0.0, 1.0, 0.0, 0.0, 1.0, 0.0, 1.0, 1.0, 0.0, 1.0, 0.0, 0.0, 1.0, 0.0, 1.0, 1.0, 0.0, 1.0, 0.0, 0.0, 1.0, 0.0, 1.0, 1.0, 0.0, 1.0, 0.0, 0.0, 1.0, 0.0, 1.0, 1.0, 0.0, 1.0, 0.0, 0.0, 1.0, 0.0, 1.0, 1.0, 0.0, 1.0, 0.0, 0.0, 1.0, 0.0, 1.0, 1.0, 0.0, 1.0, 0.7234, 0.7599, 0.7026, 0.8074, 0.6669, 0.8003, 0.6922, 0.7391, 0.7234, 0.7599, 0.6922, 0.7391, 0.739, 0.6923, 0.7593, 0.7226, 0.7234, 0.7599, 0.7593, 0.7226, 0.7769, 0.7489, 0.7624, 0.786, 0.7234, 0.7599, 0.7624, 0.786, 0.7338, 0.8136, 0.7026, 0.8074, 0.9068, 0.7234, 0.8593, 0.7026, 0.8664, 0.6669, 0.9276, 0.6922, 0.9068, 0.7234, 0.9276, 0.6922, 0.9744, 0.739, 0.9441, 0.7593, 0.9068, 0.7234, 0.9441, 0.7593, 0.9177, 0.7769, 0.8807, 0.7624, 0.9068, 0.7234, 0.8807, 0.7624, 0.8531, 0.7338, 0.8593, 0.7026, 0.9433, 0.9068, 0.964, 0.8593, 0.9998, 0.8664, 0.9745, 0.9276, 0.9433, 0.9068, 0.9745, 0.9276, 0.9277, 0.9744, 0.9074, 0.9441, 0.9433, 0.9068, 0.9074, 0.9441, 0.8898, 0.9177, 0.9043, 0.8807, 0.9433, 0.9068, 0.9043, 0.8807, 0.9329, 0.8531, 0.964, 0.8593, 0.7037, 0.8592, 0.7226, 0.9074, 0.6923, 0.9277, 0.6669, 0.8665, 0.7037, 0.8592, 0.6669, 0.8665, 0.6669, 0.8003, 0.7026, 0.8074, 0.7037, 0.8592, 0.7026, 0.8074, 0.7338, 0.8136, 0.7497, 0.85, 0.7037, 0.8592, 0.7497, 0.85, 0.7489, 0.8898, 0.7226, 0.9074, 0.8075, 0.7037, 0.7593, 0.7226, 0.739, 0.6923, 0.8002, 0.6669, 0.8075, 0.7037, 0.8002, 0.6669, 0.8664, 0.6669, 0.8593, 0.7026, 0.8075, 0.7037, 0.8593, 0.7026, 0.8531, 0.7338, 0.8167, 0.7497, 0.8075, 0.7037, 0.8167, 0.7497, 0.7769, 0.7489, 0.7593, 0.7226, 0.963, 0.8075, 0.9441, 0.7593, 0.9744, 0.739, 0.9998, 0.8002, 0.963, 0.8075, 0.9998, 0.8002, 0.9998, 0.8664, 0.964, 0.8593, 0.963, 0.8075, 0.964, 0.8593, 0.9329, 0.8531, 0.917, 0.8167, 0.963, 0.8075, 0.917, 0.8167, 0.9177, 0.7769, 0.9441, 0.7593, 0.8592, 0.963, 0.9074, 0.9441, 0.9277, 0.9744, 0.8665, 0.9998, 0.8592, 0.963, 0.8665, 0.9998, 0.8003, 0.9998, 0.8074, 0.964, 0.8592, 0.963, 0.8074, 0.964, 0.8136, 0.9329, 0.85, 0.917, 0.8592, 0.963, 0.85, 0.917, 0.8898, 0.9177, 0.9074, 0.9441, 0.7599, 0.9433, 0.8074, 0.964, 0.8003, 0.9998, 0.7391, 0.9745, 0.7599, 0.9433, 0.7391, 0.9745, 0.6923, 0.9277, 0.7226, 0.9074, 0.7599, 0.9433, 0.7226, 0.9074, 0.7489, 0.8898, 0.786, 0.9043, 0.7599, 0.9433, 0.786, 0.9043, 0.8136, 0.9329, 0.8074, 0.964, 0.8333, 0.8333, 0.9043, 0.8807, 0.8898, 0.9177, 0.85, 0.917, 0.8333, 0.8333, 0.85, 0.917, 0.8136, 0.9329, 0.786, 0.9043, 0.8333, 0.8333, 0.786, 0.9043, 0.7489, 0.8898, 0.7497, 0.85, 0.8333, 0.8333, 0.7497, 0.85, 0.7338, 0.8136, 0.7624, 0.786, 0.8333, 0.8333, 0.7624, 0.786, 0.7769, 0.7489, 0.8167, 0.7497, 0.8333, 0.8333, 0.8167, 0.7497, 0.8531, 0.7338, 0.8807, 0.7624, 0.8333, 0.8333, 0.8807, 0.7624, 0.9177, 0.7769, 0.917, 0.8167, 0.8333, 0.8333, 0.917, 0.8167, 0.9329, 0.8531, 0.9043, 0.8807, 0.0, 0.0, 1.0, 0.0, 1.0, 1.0, 0.0, 1.0, 0.0, 0.0, 1.0, 0.0, 1.0, 1.0, 0.0, 1.0, 0.0, 0.0, 1.0, 0.0, 1.0, 1.0, 0.0, 1.0, 0.0, 0.0, 1.0, 0.0, 1.0, 1.0, 0.0, 1.0, 0.0, 0.0, 1.0, 0.0, 1.0, 1.0, 0.0, 1.0, 0.0, 0.0, 1.0, 0.0, 1.0, 1.0, 0.0, 1.0, 0.0, 0.0, 1.0, 0.0, 1.0, 1.0, 0.0, 1.0, 0.0, 0.0, 1.0, 0.0, 1.0, 1.0, 0.0, 1.0, 0.0, 0.0, 1.0, 0.0, 1.0, 1.0, 0.0, 1.0, 0.0, 0.0, 1.0, 0.0, 1.0, 1.0, 0.0, 1.0, 0.0, 0.0, 1.0, 0.0, 1.0, 1.0, 0.0, 1.0, 0.0, 0.0, 1.0, 0.0, 1.0, 1.0, 0.0, 1.0, 0.0, 0.0, 1.0, 0.0, 1.0, 1.0, 0.0, 1.0, 0.0, 0.0, 1.0, 0.0, 1.0, 1.0, 0.0, 1.0, 0.0, 0.0, 1.0, 0.0, 1.0, 1.0, 0.0, 1.0, 0.0, 0.0, 1.0, 0.0, 1.0, 1.0, 0.0, 1.0, 0.0, 0.0, 1.0, 0.0, 1.0, 1.0, 0.0, 1.0, 0.0, 0.0, 1.0, 0.0, 1.0, 1.0, 0.0, 1.0, 0.0, 0.0, 1.0, 0.0, 1.0, 1.0, 0.0, 1.0, 0.0, 0.0, 1.0, 0.0, 1.0, 1.0, 0.0, 1.0, 0.0, 0.0, 1.0, 0.0, 1.0, 1.0, 0.0, 1.0, 0.0, 0.0, 1.0, 0.0, 1.0, 1.0, 0.0, 1.0, 0.0, 0.0, 1.0, 0.0, 1.0, 1.0, 0.0, 1.0, 0.0, 0.0, 1.0, 0.0, 1.0, 1.0, 0.0, 1.0, 0.0, 0.0, 1.0, 0.0, 1.0, 1.0, 0.0, 1.0, 0.0, 0.0, 1.0, 0.0, 1.0, 1.0, 0.0, 1.0, 0.0, 0.0, 1.0, 0.0, 1.0, 1.0, 0.0, 1.0, 0.0, 0.0, 1.0, 0.0, 1.0, 1.0, 0.0, 1.0, 0.0, 0.0, 1.0, 0.0, 1.0, 1.0, 0.0, 1.0, 0.0, 0.0, 1.0, 0.0, 1.0, 1.0, 0.0, 1.0, 0.0, 0.0, 1.0, 0.0, 1.0, 1.0, 0.0, 1.0, 0.0, 0.0, 1.0, 0.0, 1.0, 1.0, 0.0, 1.0, 0.0, 0.0, 1.0, 0.0, 1.0, 1.0, 0.0, 1.0, 0.0, 0.0, 1.0, 0.0, 1.0, 1.0, 0.0, 1.0, 0.0, 0.0, 1.0, 0.0, 1.0, 1.0, 0.0, 1.0, 0.0, 0.0, 1.0, 0.0, 1.0, 1.0, 0.0, 1.0, 0.0, 0.0, 1.0, 0.0, 1.0, 1.0, 0.0, 1.0, 0.0, 0.0, 1.0, 0.0, 1.0, 1.0, 0.0, 1.0, 0.0, 0.0, 1.0, 0.0, 1.0, 1.0, 0.0, 1.0, 0.0, 0.0, 1.0, 0.0, 1.0, 1.0, 0.0, 1.0, 0.0, 0.0, 1.0, 0.0, 1.0, 1.0, 0.0, 1.0, 0.0, 0.0, 1.0, 0.0, 1.0, 1.0, 0.0, 1.0, 0.0, 0.0, 1.0, 0.0, 1.0, 1.0, 0.0, 1.0, 0.0, 0.0, 1.0, 0.0, 1.0, 1.0, 0.0, 1.0, 0.0, 0.0, 1.0, 0.0, 1.0, 1.0, 0.0, 1.0, 0.0, 0.0, 1.0, 0.0, 1.0, 1.0, 0.0, 1.0, 0.0, 0.0, 1.0, 0.0, 1.0, 1.0, 0.0, 1.0, 0.0, 0.0, 1.0, 0.0, 1.0, 1.0, 0.0, 1.0, 0.0, 0.0, 1.0, 0.0, 1.0, 1.0, 0.0, 1.0, 0.0, 0.0, 1.0, 0.0, 1.0, 1.0, 0.0, 1.0, 0.0, 0.0, 1.0, 0.0, 1.0, 1.0, 0.0, 1.0, 0.0, 0.0, 1.0, 0.0, 1.0, 1.0, 0.0, 1.0, 0.0, 0.0, 1.0, 0.0, 1.0, 1.0, 0.0, 1.0, 0.0, 0.0, 1.0, 0.0, 1.0, 1.0, 0.0, 1.0, 0.0, 0.0, 1.0, 0.0, 1.0, 1.0, 0.0, 1.0, 0.0, 0.0, 1.0, 0.0, 1.0, 1.0, 0.0, 1.0, 0.0, 0.0, 1.0, 0.0, 1.0, 1.0, 0.0, 1.0, 0.0, 0.0, 1.0, 0.0, 1.0, 1.0, 0.0, 1.0, 0.0, 0.0, 1.0, 0.0, 1.0, 1.0, 0.0, 1.0, 0.0, 0.0, 1.0, 0.0, 1.0, 1.0, 0.0, 1.0, 0.0, 0.0, 1.0, 0.0, 1.0, 1.0, 0.0, 1.0, 0.0, 0.0, 1.0, 0.0, 1.0, 1.0, 0.0, 1.0, 0.0, 0.0, 1.0, 0.0, 1.0, 1.0, 0.0, 1.0, 0.0, 0.0, 1.0, 0.0, 1.0, 1.0, 0.0, 1.0, 0.0, 0.0, 1.0, 0.0, 1.0, 1.0, 0.0, 1.0, 0.0, 0.0, 1.0, 0.0, 1.0, 1.0, 0.0, 1.0, 0.0, 0.0, 1.0, 0.0, 1.0, 1.0, 0.0, 1.0, 0.0, 0.0, 1.0, 0.0, 1.0, 1.0, 0.0, 1.0, 0.3703, 0.8592, 0.3335, 0.8665, 0.3335, 0.8003, 0.3693, 0.8074, 0.3703, 0.8592, 0.3693, 0.8074, 0.4004, 0.8136, 0.4163, 0.85, 0.3703, 0.8592, 0.4163, 0.85, 0.4156, 0.8898, 0.3892, 0.9074, 0.3703, 0.8592, 0.3892, 0.9074, 0.3589, 0.9277, 0.3335, 0.8665, 0.5258, 0.963, 0.5332, 0.9998, 0.4669, 0.9998, 0.474, 0.964, 0.5258, 0.963, 0.474, 0.964, 0.4802, 0.9329, 0.5167, 0.917, 0.5258, 0.963, 0.5167, 0.917, 0.5564, 0.9177, 0.5741, 0.9441, 0.5258, 0.963, 0.5741, 0.9441, 0.5943, 0.9744, 0.5332, 0.9998, 0.6297, 0.8075, 0.6665, 0.8002, 0.6665, 0.8664, 0.6307, 0.8593, 0.6297, 0.8075, 0.6307, 0.8593, 0.5996, 0.8531, 0.5837, 0.8167, 0.6297, 0.8075, 0.5837, 0.8167, 0.5844, 0.7769, 0.6108, 0.7593, 0.6297, 0.8075, 0.6108, 0.7593, 0.6411, 0.739, 0.6665, 0.8002, 0.39, 0.7599, 0.3588, 0.7391, 0.4057, 0.6923, 0.4259, 0.7226, 0.39, 0.7599, 0.4259, 0.7226, 0.4436, 0.7489, 0.4291, 0.786, 0.39, 0.7599, 0.4291, 0.786, 0.4004, 0.8136, 0.3693, 0.8074, 0.39, 0.7599, 0.3693, 0.8074, 0.3335, 0.8003, 0.3588, 0.7391, 0.4266, 0.9433, 0.4057, 0.9745, 0.3589, 0.9277, 0.3892, 0.9074, 0.4266, 0.9433, 0.3892, 0.9074, 0.4156, 0.8898, 0.4526, 0.9043, 0.4266, 0.9433, 0.4526, 0.9043, 0.4802, 0.9329, 0.474, 0.964, 0.4266, 0.9433, 0.474, 0.964, 0.4669, 0.9998, 0.4057, 0.9745, 0.61, 0.9068, 0.6412, 0.9276, 0.5943, 0.9744, 0.5741, 0.9441, 0.61, 0.9068, 0.5741, 0.9441, 0.5564, 0.9177, 0.5709, 0.8807, 0.61, 0.9068, 0.5709, 0.8807, 0.5996, 0.8531, 0.6307, 0.8593, 0.61, 0.9068, 0.6307, 0.8593, 0.6665, 0.8664, 0.6412, 0.9276, 0.5734, 0.7234, 0.5943, 0.6922, 0.6411, 0.739, 0.6108, 0.7593, 0.5734, 0.7234, 0.6108, 0.7593, 0.5844, 0.7769, 0.5474, 0.7624, 0.5734, 0.7234, 0.5474, 0.7624, 0.5198, 0.7338, 0.526, 0.7026, 0.5734, 0.7234, 0.526, 0.7026, 0.5331, 0.6669, 0.5943, 0.6922, 0.4742, 0.7037, 0.4668, 0.6669, 0.5331, 0.6669, 0.526, 0.7026, 0.4742, 0.7037, 0.526, 0.7026, 0.5198, 0.7338, 0.4833, 0.7497, 0.4742, 0.7037, 0.4833, 0.7497, 0.4436, 0.7489, 0.4259, 0.7226, 0.4742, 0.7037, 0.4259, 0.7226, 0.4057, 0.6923, 0.4668, 0.6669, 0.5, 0.8333, 0.5474, 0.7624, 0.5844, 0.7769, 0.5837, 0.8167, 0.5, 0.8333, 0.5837, 0.8167, 0.5996, 0.8531, 0.5709, 0.8807, 0.5, 0.8333, 0.5709, 0.8807, 0.5564, 0.9177, 0.5167, 0.917, 0.5, 0.8333, 0.5167, 0.917, 0.4802, 0.9329, 0.4526, 0.9043, 0.5, 0.8333, 0.4526, 0.9043, 0.4156, 0.8898, 0.4163, 0.85, 0.5, 0.8333, 0.4163, 0.85, 0.4004, 0.8136, 0.4291, 0.786, 0.5, 0.8333, 0.4291, 0.786, 0.4436, 0.7489, 0.4833, 0.7497, 0.5, 0.8333, 0.4833, 0.7497, 0.5198, 0.7338, 0.5474, 0.7624, 0.0, 0.0, 1.0, 0.0, 1.0, 1.0, 0.0, 1.0, 0.0, 0.0, 1.0, 0.0, 1.0, 1.0, 0.0, 1.0, 0.0, 0.0, 1.0, 0.0, 1.0, 1.0, 0.0, 1.0, 0.0, 0.0, 1.0, 0.0, 1.0, 1.0, 0.0, 1.0, 0.0, 0.0, 1.0, 0.0, 1.0, 1.0, 0.0, 1.0, 0.0, 0.0, 1.0, 0.0, 1.0, 1.0, 0.0, 1.0, 0.0, 0.0, 1.0, 0.0, 1.0, 1.0, 0.0, 1.0, 0.0, 0.0, 1.0, 0.0, 1.0, 1.0, 0.0, 1.0, 0.0, 0.0, 1.0, 0.0, 1.0, 1.0, 0.0, 1.0, 0.0, 0.0, 1.0, 0.0, 1.0, 1.0, 0.0, 1.0, 0.0, 0.0, 1.0, 0.0, 1.0, 1.0, 0.0, 1.0, 0.0, 0.0, 1.0, 0.0, 1.0, 1.0, 0.0, 1.0, 0.0, 0.0, 1.0, 0.0, 1.0, 1.0, 0.0, 1.0, 0.0, 0.0, 1.0, 0.0, 1.0, 1.0, 0.0, 1.0, 0.0, 0.0, 1.0, 0.0, 1.0, 1.0, 0.0, 1.0, 0.0, 0.0, 1.0, 0.0, 1.0, 1.0, 0.0, 1.0, 0.0, 0.0, 1.0, 0.0, 1.0, 1.0, 0.0, 1.0, 0.0, 0.0, 1.0, 0.0, 1.0, 1.0, 0.0, 1.0, 0.0, 0.0, 1.0, 0.0, 1.0, 1.0, 0.0, 1.0, 0.0, 0.0, 1.0, 0.0, 1.0, 1.0, 0.0, 1.0, 0.0, 0.0, 1.0, 0.0, 1.0, 1.0, 0.0, 1.0, 0.0, 0.0, 1.0, 0.0, 1.0, 1.0, 0.0, 1.0, 0.0, 0.0, 1.0, 0.0, 1.0, 1.0, 0.0, 1.0, 0.0, 0.0, 1.0, 0.0, 1.0, 1.0, 0.0, 1.0, 0.0, 0.0, 1.0, 0.0, 1.0, 1.0, 0.0, 1.0, 0.0, 0.0, 1.0, 0.0, 1.0, 1.0, 0.0, 1.0, 0.0, 0.0, 1.0, 0.0, 1.0, 1.0, 0.0, 1.0, 0.0, 0.0, 1.0, 0.0, 1.0, 1.0, 0.0, 1.0, 0.0, 0.0, 1.0, 0.0, 1.0, 1.0, 0.0, 1.0, 0.0, 0.0, 1.0, 0.0, 1.0, 1.0, 0.0, 1.0, 0.0, 0.0, 1.0, 0.0, 1.0, 1.0, 0.0, 1.0, 0.0, 0.0, 1.0, 0.0, 1.0, 1.0, 0.0, 1.0, 0.0, 0.0, 1.0, 0.0, 1.0, 1.0, 0.0, 1.0, 0.0, 0.0, 1.0, 0.0, 1.0, 1.0, 0.0, 1.0, 0.0, 0.0, 1.0, 0.0, 1.0, 1.0, 0.0, 1.0, 0.0, 0.0, 1.0, 0.0, 1.0, 1.0, 0.0, 1.0, 0.0, 0.0, 1.0, 0.0, 1.0, 1.0, 0.0, 1.0, 0.0, 0.0, 1.0, 0.0, 1.0, 1.0, 0.0, 1.0, 0.0, 0.0, 1.0, 0.0, 1.0, 1.0, 0.0, 1.0, 0.0, 0.0, 1.0, 0.0, 1.0, 1.0, 0.0, 1.0, 0.0, 0.0, 1.0, 0.0, 1.0, 1.0, 0.0, 1.0, 0.0, 0.0, 1.0, 0.0, 1.0, 1.0, 0.0, 1.0, 0.0, 0.0, 1.0, 0.0, 1.0, 1.0, 0.0, 1.0, 0.0, 0.0, 1.0, 0.0, 1.0, 1.0, 0.0, 1.0, 0.0, 0.0, 1.0, 0.0, 1.0, 1.0, 0.0, 1.0, 0.0, 0.0, 1.0, 0.0, 1.0, 1.0, 0.0, 1.0, 0.0, 0.0, 1.0, 0.0, 1.0, 1.0, 0.0, 1.0, 0.0, 0.0, 1.0, 0.0, 1.0, 1.0, 0.0, 1.0, 0.0, 0.0, 1.0, 0.0, 1.0, 1.0, 0.0, 1.0, 0.0, 0.0, 1.0, 0.0, 1.0, 1.0, 0.0, 1.0, 0.0, 0.0, 1.0, 0.0, 1.0, 1.0, 0.0, 1.0, 0.0, 0.0, 1.0, 0.0, 1.0, 1.0, 0.0, 1.0, 0.0, 0.0, 1.0, 0.0, 1.0, 1.0, 0.0, 1.0, 0.0, 0.0, 1.0, 0.0, 1.0, 1.0, 0.0, 1.0, 0.0, 0.0, 1.0, 0.0, 1.0, 1.0, 0.0, 1.0, 0.0, 0.0, 1.0, 0.0, 1.0, 1.0, 0.0, 1.0, 0.0, 0.0, 1.0, 0.0, 1.0, 1.0, 0.0, 1.0, 0.0, 0.0, 1.0, 0.0, 1.0, 1.0, 0.0, 1.0, 0.0, 0.0, 1.0, 0.0, 1.0, 1.0, 0.0, 1.0, 0.0, 0.0, 1.0, 0.0, 1.0, 1.0, 0.0, 1.0, 0.0, 0.0, 1.0, 0.0, 1.0, 1.0, 0.0, 1.0, 0.0, 0.0, 1.0, 0.0, 1.0, 1.0, 0.0, 1.0, 0.0, 0.0, 1.0, 0.0, 1.0, 1.0, 0.0, 1.0, 0.0, 0.0, 1.0, 0.0, 1.0, 1.0, 0.0, 1.0, 0.0, 0.0, 1.0, 0.0, 1.0, 1.0, 0.0, 1.0, 0.0, 0.0, 1.0, 0.0, 1.0, 1.0, 0.0, 1.0, 0.0, 0.0, 1.0, 0.0, 1.0, 1.0, 0.0, 1.0, 0.0, 0.0, 1.0, 0.0, 1.0, 1.0, 0.0, 1.0, 0.03699, 0.5258, 0.05589, 0.5741, 0.02559, 0.5943, 0.0001998, 0.5332, 0.03699, 0.5258, 0.0001998, 0.5332, 0.0002001, 0.4669, 0.03596, 0.474, 0.03699, 0.5258, 0.03596, 0.474, 0.06709, 0.4802, 0.08302, 0.5167, 0.03699, 0.5258, 0.08302, 0.5167, 0.08228, 0.5564, 0.05589, 0.5741, 0.1408, 0.3703, 0.0926, 0.3892, 0.07233, 0.3589, 0.1335, 0.3335, 0.1408, 0.3703, 0.1335, 0.3335, 0.1997, 0.3335, 0.1926, 0.3693, 0.1408, 0.3703, 0.1926, 0.3693, 0.1864, 0.4004, 0.15, 0.4163, 0.1408, 0.3703, 0.15, 0.4163, 0.1102, 0.4156, 0.0926, 0.3892, 0.2963, 0.4742, 0.2774, 0.4259, 0.3077, 0.4057, 0.3331, 0.4668, 0.2963, 0.4742, 0.3331, 0.4668, 0.3331, 0.5331, 0.2974, 0.526, 0.2963, 0.4742, 0.2974, 0.526, 0.2662, 0.5198, 0.2503, 0.4833, 0.2963, 0.4742, 0.2503, 0.4833, 0.2511, 0.4436, 0.2774, 0.4259, 0.09324, 0.61, 0.1407, 0.6307, 0.1336, 0.6665, 0.07241, 0.6412, 0.09324, 0.61, 0.07241, 0.6412, 0.02559, 0.5943, 0.05589, 0.5741, 0.09324, 0.61, 0.05589, 0.5741, 0.08228, 0.5564, 0.1193, 0.5709, 0.09324, 0.61, 0.1193, 0.5709, 0.1469, 0.5996, 0.1407, 0.6307, 0.0567, 0.4266, 0.03596, 0.474, 0.0002001, 0.4669, 0.0255, 0.4057, 0.0567, 0.4266, 0.0255, 0.4057, 0.07233, 0.3589, 0.0926, 0.3892, 0.0567, 0.4266, 0.0926, 0.3892, 0.1102, 0.4156, 0.09573, 0.4526, 0.0567, 0.4266, 0.09573, 0.4526, 0.06709, 0.4802, 0.03596, 0.474, 0.2401, 0.39, 0.1926, 0.3693, 0.1997, 0.3335, 0.2609, 0.3588, 0.2401, 0.39, 0.2609, 0.3588, 0.3077, 0.4057, 0.2774, 0.4259, 0.2401, 0.39, 0.2774, 0.4259, 0.2511, 0.4436, 0.214, 0.4291, 0.2401, 0.39, 0.214, 0.4291, 0.1864, 0.4004, 0.1926, 0.3693, 0.2766, 0.5734, 0.2974, 0.526, 0.3331, 0.5331, 0.3078, 0.5943, 0.2766, 0.5734, 0.3078, 0.5943, 0.261, 0.6411, 0.2407, 0.6108, 0.2766, 0.5734, 0.2407, 0.6108, 0.2231, 0.5844, 0.2376, 0.5474, 0.2766, 0.5734, 0.2376, 0.5474, 0.2662, 0.5198, 0.2974, 0.526, 0.1925, 0.6297, 0.2407, 0.6108, 0.261, 0.6411, 0.1998, 0.6665, 0.1925, 0.6297, 0.1998, 0.6665, 0.1336, 0.6665, 0.1407, 0.6307, 0.1925, 0.6297, 0.1407, 0.6307, 0.1469, 0.5996, 0.1833, 0.5837, 0.1925, 0.6297, 0.1833, 0.5837, 0.2231, 0.5844, 0.2407, 0.6108, 0.1667, 0.5, 0.2503, 0.4833, 0.2662, 0.5198, 0.2376, 0.5474, 0.1667, 0.5, 0.2376, 0.5474, 0.2231, 0.5844, 0.1833, 0.5837, 0.1667, 0.5, 0.1833, 0.5837, 0.1469, 0.5996, 0.1193, 0.5709, 0.1667, 0.5, 0.1193, 0.5709, 0.08228, 0.5564, 0.08302, 0.5167, 0.1667, 0.5, 0.08302, 0.5167, 0.06709, 0.4802, 0.09573, 0.4526, 0.1667, 0.5, 0.09573, 0.4526, 0.1102, 0.4156, 0.15, 0.4163, 0.1667, 0.5, 0.15, 0.4163, 0.1864, 0.4004, 0.214, 0.4291, 0.1667, 0.5, 0.214, 0.4291, 0.2511, 0.4436, 0.2503, 0.4833, 0.0, 0.0, 1.0, 0.0, 1.0, 1.0, 0.0, 1.0, 0.0, 0.0, 1.0, 0.0, 1.0, 1.0, 0.0, 1.0, 0.0, 0.0, 1.0, 0.0, 1.0, 1.0, 0.0, 1.0, 0.0, 0.0, 1.0, 0.0, 1.0, 1.0, 0.0, 1.0, 0.0, 0.0, 1.0, 0.0, 1.0, 1.0, 0.0, 1.0, 0.0, 0.0, 1.0, 0.0, 1.0, 1.0, 0.0, 1.0, 0.0, 0.0, 1.0, 0.0, 1.0, 1.0, 0.0, 1.0, 0.0, 0.0, 1.0, 0.0, 1.0, 1.0, 0.0, 1.0, 0.0, 0.0, 1.0, 0.0, 1.0, 1.0, 0.0, 1.0, 0.0, 0.0, 1.0, 0.0, 1.0, 1.0, 0.0, 1.0, 0.0, 0.0, 1.0, 0.0, 1.0, 1.0, 0.0, 1.0, 0.0, 0.0, 1.0, 0.0, 1.0, 1.0, 0.0, 1.0, 0.0, 0.0, 1.0, 0.0, 1.0, 1.0, 0.0, 1.0, 0.0, 0.0, 1.0, 0.0, 1.0, 1.0, 0.0, 1.0, 0.0, 0.0, 1.0, 0.0, 1.0, 1.0, 0.0, 1.0, 0.0, 0.0, 1.0, 0.0, 1.0, 1.0, 0.0, 1.0, 0.0, 0.0, 1.0, 0.0, 1.0, 1.0, 0.0, 1.0, 0.0, 0.0, 1.0, 0.0, 1.0, 1.0, 0.0, 1.0, 0.0, 0.0, 1.0, 0.0, 1.0, 1.0, 0.0, 1.0, 0.0, 0.0, 1.0, 0.0, 1.0, 1.0, 0.0, 1.0, 0.0, 0.0, 1.0, 0.0, 1.0, 1.0, 0.0, 1.0, 0.0, 0.0, 1.0, 0.0, 1.0, 1.0, 0.0, 1.0, 0.0, 0.0, 1.0, 0.0, 1.0, 1.0, 0.0, 1.0, 0.0, 0.0, 1.0, 0.0, 1.0, 1.0, 0.0, 1.0, 0.0, 0.0, 1.0, 0.0, 1.0, 1.0, 0.0, 1.0, 0.0, 0.0, 1.0, 0.0, 1.0, 1.0, 0.0, 1.0, 0.0, 0.0, 1.0, 0.0, 1.0, 1.0, 0.0, 1.0, 0.0, 0.0, 1.0, 0.0, 1.0, 1.0, 0.0, 1.0, 0.0, 0.0, 1.0, 0.0, 1.0, 1.0, 0.0, 1.0, 0.0, 0.0, 1.0, 0.0, 1.0, 1.0, 0.0, 1.0, 0.0, 0.0, 1.0, 0.0, 1.0, 1.0, 0.0, 1.0, 0.0, 0.0, 1.0, 0.0, 1.0, 1.0, 0.0, 1.0, 0.0, 0.0, 1.0, 0.0, 1.0, 1.0, 0.0, 1.0, 0.0, 0.0, 1.0, 0.0, 1.0, 1.0, 0.0, 1.0, 0.0, 0.0, 1.0, 0.0, 1.0, 1.0, 0.0, 1.0, 0.0, 0.0, 1.0, 0.0, 1.0, 1.0, 0.0, 1.0, 0.0, 0.0, 1.0, 0.0, 1.0, 1.0, 0.0, 1.0, 0.0, 0.0, 1.0, 0.0, 1.0, 1.0, 0.0, 1.0, 0.0, 0.0, 1.0, 0.0, 1.0, 1.0, 0.0, 1.0, 0.0, 0.0, 1.0, 0.0, 1.0, 1.0, 0.0, 1.0, 0.0, 0.0, 1.0, 0.0, 1.0, 1.0, 0.0, 1.0, 0.0, 0.0, 1.0, 0.0, 1.0, 1.0, 0.0, 1.0, 0.0, 0.0, 1.0, 0.0, 1.0, 1.0, 0.0, 1.0, 0.0, 0.0, 1.0, 0.0, 1.0, 1.0, 0.0, 1.0, 0.0, 0.0, 1.0, 0.0, 1.0, 1.0, 0.0, 1.0, 0.0, 0.0, 1.0, 0.0, 1.0, 1.0, 0.0, 1.0, 0.0, 0.0, 1.0, 0.0, 1.0, 1.0, 0.0, 1.0, 0.0, 0.0, 1.0, 0.0, 1.0, 1.0, 0.0, 1.0, 0.0, 0.0, 1.0, 0.0, 1.0, 1.0, 0.0, 1.0, 0.0, 0.0, 1.0, 0.0, 1.0, 1.0, 0.0, 1.0, 0.0, 0.0, 1.0, 0.0, 1.0, 1.0, 0.0, 1.0, 0.0, 0.0, 1.0, 0.0, 1.0, 1.0, 0.0, 1.0, 0.0, 0.0, 1.0, 0.0, 1.0, 1.0, 0.0, 1.0, 0.0, 0.0, 1.0, 0.0, 1.0, 1.0, 0.0, 1.0, 0.0, 0.0, 1.0, 0.0, 1.0, 1.0, 0.0, 1.0, 0.0, 0.0, 1.0, 0.0, 1.0, 1.0, 0.0, 1.0, 0.0, 0.0, 1.0, 0.0, 1.0, 1.0, 0.0, 1.0, 0.0, 0.0, 1.0, 0.0, 1.0, 1.0, 0.0, 1.0, 0.0, 0.0, 1.0, 0.0, 1.0, 1.0, 0.0, 1.0, 0.0, 0.0, 1.0, 0.0, 1.0, 1.0, 0.0, 1.0, 0.0, 0.0, 1.0, 0.0, 1.0, 1.0, 0.0, 1.0, 0.0, 0.0, 1.0, 0.0, 1.0, 1.0, 0.0, 1.0, 0.0, 0.0, 1.0, 0.0, 1.0, 1.0, 0.0, 1.0, 0.0, 0.0, 1.0, 0.0, 1.0, 1.0, 0.0, 1.0, 0.0, 0.0, 1.0, 0.0, 1.0, 1.0, 0.0, 1.0, 0.0, 0.0, 1.0, 0.0, 1.0, 1.0, 0.0, 1.0, 0.0, 0.0, 1.0, 0.0, 1.0, 1.0, 0.0, 1.0, 0.0, 0.0, 1.0, 0.0, 1.0, 1.0, 0.0, 1.0, 0.09324, 0.2766, 0.07241, 0.3078, 0.02559, 0.261, 0.05589, 0.2407, 0.09324, 0.2766, 0.05589, 0.2407, 0.08228, 0.2231, 0.1193, 0.2376, 0.09324, 0.2766, 0.1193, 0.2376, 0.1469, 0.2662, 0.1407, 0.2974, 0.09324, 0.2766, 0.1407, 0.2974, 0.1336, 0.3331, 0.07241, 0.3078, 0.2766, 0.2401, 0.3078, 0.2609, 0.261, 0.3077, 0.2407, 0.2774, 0.2766, 0.2401, 0.2407, 0.2774, 0.2231, 0.2511, 0.2376, 0.214, 0.2766, 0.2401, 0.2376, 0.214, 0.2662, 0.1864, 0.2974, 0.1926, 0.2766, 0.2401, 0.2974, 0.1926, 0.3331, 0.1997, 0.3078, 0.2609, 0.2401, 0.0567, 0.2609, 0.0255, 0.3077, 0.07233, 0.2774, 0.0926, 0.2401, 0.0567, 0.2774, 0.0926, 0.2511, 0.1102, 0.214, 0.09573, 0.2401, 0.0567, 0.214, 0.09573, 0.1864, 0.06709, 0.1926, 0.03596, 0.2401, 0.0567, 0.1926, 0.03596, 0.1997, 0.0001998, 0.2609, 0.0255, 0.03699, 0.1925, 0.0002003, 0.1998, 0.0001998, 0.1336, 0.03596, 0.1407, 0.03699, 0.1925, 0.03596, 0.1407, 0.0671, 0.1469, 0.08302, 0.1833, 0.03699, 0.1925, 0.08302, 0.1833, 0.08228, 0.2231, 0.05589, 0.2407, 0.03699, 0.1925, 0.05589, 0.2407, 0.02559, 0.261, 0.0002003, 0.1998, 0.1925, 0.2963, 0.1998, 0.3331, 0.1336, 0.3331, 0.1407, 0.2974, 0.1925, 0.2963, 0.1407, 0.2974, 0.1469, 0.2662, 0.1833, 0.2503, 0.1925, 0.2963, 0.1833, 0.2503, 0.2231, 0.2511, 0.2407, 0.2774, 0.1925, 0.2963, 0.2407, 0.2774, 0.261, 0.3077, 0.1998, 0.3331, 0.2963, 0.1408, 0.3331, 0.1335, 0.3331, 0.1997, 0.2974, 0.1926, 0.2963, 0.1408, 0.2974, 0.1926, 0.2662, 0.1864, 0.2503, 0.15, 0.2963, 0.1408, 0.2503, 0.15, 0.2511, 0.1102, 0.2774, 0.0926, 0.2963, 0.1408, 0.2774, 0.0926, 0.3077, 0.07233, 0.3331, 0.1335, 0.1408, 0.03699, 0.1335, 0.0001998, 0.1997, 0.0001998, 0.1926, 0.03596, 0.1408, 0.03699, 0.1926, 0.03596, 0.1864, 0.06709, 0.15, 0.08302, 0.1408, 0.03699, 0.15, 0.08302, 0.1102, 0.08228, 0.0926, 0.05589, 0.1408, 0.03699, 0.0926, 0.05589, 0.07233, 0.02559, 0.1335, 0.0001998, 0.0567, 0.09324, 0.0255, 0.07241, 0.07233, 0.02559, 0.0926, 0.05589, 0.0567, 0.09324, 0.0926, 0.05589, 0.1102, 0.08228, 0.09573, 0.1193, 0.0567, 0.09324, 0.09573, 0.1193, 0.0671, 0.1469, 0.03596, 0.1407, 0.0567, 0.09324, 0.03596, 0.1407, 0.0001998, 0.1336, 0.0255, 0.07241, 0.1667, 0.1667, 0.15, 0.08302, 0.1864, 0.06709, 0.214, 0.09573, 0.1667, 0.1667, 0.214, 0.09573, 0.2511, 0.1102, 0.2503, 0.15, 0.1667, 0.1667, 0.2503, 0.15, 0.2662, 0.1864, 0.2376, 0.214, 0.1667, 0.1667, 0.2376, 0.214, 0.2231, 0.2511, 0.1833, 0.2503, 0.1667, 0.1667, 0.1833, 0.2503, 0.1469, 0.2662, 0.1193, 0.2376, 0.1667, 0.1667, 0.1193, 0.2376, 0.08228, 0.2231, 0.08302, 0.1833, 0.1667, 0.1667, 0.08302, 0.1833, 0.0671, 0.1469, 0.09573, 0.1193, 0.1667, 0.1667, 0.09573, 0.1193, 0.1102, 0.08228, 0.15, 0.08302, 0.0, 0.0, 1.0, 0.0, 1.0, 1.0, 0.0, 1.0, 0.0, 0.0, 1.0, 0.0, 1.0, 1.0, 0.0, 1.0, 0.0, 0.0, 1.0, 0.0, 1.0, 1.0, 0.0, 1.0, 0.0, 0.0, 1.0, 0.0, 1.0, 1.0, 0.0, 1.0, 0.0, 0.0, 1.0, 0.0, 1.0, 1.0, 0.0, 1.0, 0.0, 0.0, 1.0, 0.0, 1.0, 1.0, 0.0, 1.0, 0.0, 0.0, 1.0, 0.0, 1.0, 1.0, 0.0, 1.0, 0.0, 0.0, 1.0, 0.0, 1.0, 1.0, 0.0, 1.0, 0.0, 0.0, 1.0, 0.0, 1.0, 1.0, 0.0, 1.0, 0.0, 0.0, 1.0, 0.0, 1.0, 1.0, 0.0, 1.0, 0.0, 0.0, 1.0, 0.0, 1.0, 1.0, 0.0, 1.0, 0.0, 0.0, 1.0, 0.0, 1.0, 1.0, 0.0, 1.0, 0.0, 0.0, 1.0, 0.0, 1.0, 1.0, 0.0, 1.0, 0.0, 0.0, 1.0, 0.0, 1.0, 1.0, 0.0, 1.0, 0.0, 0.0, 1.0, 0.0, 1.0, 1.0, 0.0, 1.0, 0.0, 0.0, 1.0, 0.0, 1.0, 1.0, 0.0, 1.0, 0.0, 0.0, 1.0, 0.0, 1.0, 1.0, 0.0, 1.0, 0.0, 0.0, 1.0, 0.0, 1.0, 1.0, 0.0, 1.0, 0.0, 0.0, 1.0, 0.0, 1.0, 1.0, 0.0, 1.0, 0.0, 0.0, 1.0, 0.0, 1.0, 1.0, 0.0, 1.0, 0.0, 0.0, 1.0, 0.0, 1.0, 1.0, 0.0, 1.0, 0.0, 0.0, 1.0, 0.0, 1.0, 1.0, 0.0, 1.0, 0.0, 0.0, 1.0, 0.0, 1.0, 1.0, 0.0, 1.0, 0.0, 0.0, 1.0, 0.0, 1.0, 1.0, 0.0, 1.0, 0.0, 0.0, 1.0, 0.0, 1.0, 1.0, 0.0, 1.0, 0.0, 0.0, 1.0, 0.0, 1.0, 1.0, 0.0, 1.0, 0.0, 0.0, 1.0, 0.0, 1.0, 1.0, 0.0, 1.0, 0.0, 0.0, 1.0, 0.0, 1.0, 1.0, 0.0, 1.0, 0.0, 0.0, 1.0, 0.0, 1.0, 1.0, 0.0, 1.0, 0.0, 0.0, 1.0, 0.0, 1.0, 1.0, 0.0, 1.0, 0.0, 0.0, 1.0, 0.0, 1.0, 1.0, 0.0, 1.0, 0.0, 0.0, 1.0, 0.0, 1.0, 1.0, 0.0, 1.0, 0.0, 0.0, 1.0, 0.0, 1.0, 1.0, 0.0, 1.0, 0.0, 0.0, 1.0, 0.0, 1.0, 1.0, 0.0, 1.0, 0.0, 0.0, 1.0, 0.0, 1.0, 1.0, 0.0, 1.0, 0.0, 0.0, 1.0, 0.0, 1.0, 1.0, 0.0, 1.0, 0.0, 0.0, 1.0, 0.0, 1.0, 1.0, 0.0, 1.0, 0.0, 0.0, 1.0, 0.0, 1.0, 1.0, 0.0, 1.0, 0.0, 0.0, 1.0, 0.0, 1.0, 1.0, 0.0, 1.0, 0.0, 0.0, 1.0, 0.0, 1.0, 1.0, 0.0, 1.0, 0.0, 0.0, 1.0, 0.0, 1.0, 1.0, 0.0, 1.0, 0.0, 0.0, 1.0, 0.0, 1.0, 1.0, 0.0, 1.0, 0.0, 0.0, 1.0, 0.0, 1.0, 1.0, 0.0, 1.0, 0.0, 0.0, 1.0, 0.0, 1.0, 1.0, 0.0, 1.0, 0.0, 0.0, 1.0, 0.0, 1.0, 1.0, 0.0, 1.0, 0.0, 0.0, 1.0, 0.0, 1.0, 1.0, 0.0, 1.0, 0.0, 0.0, 1.0, 0.0, 1.0, 1.0, 0.0, 1.0, 0.0, 0.0, 1.0, 0.0, 1.0, 1.0, 0.0, 1.0, 0.0, 0.0, 1.0, 0.0, 1.0, 1.0, 0.0, 1.0, 0.0, 0.0, 1.0, 0.0, 1.0, 1.0, 0.0, 1.0, 0.0, 0.0, 1.0, 0.0, 1.0, 1.0, 0.0, 1.0, 0.0, 0.0, 1.0, 0.0, 1.0, 1.0, 0.0, 1.0, 0.0, 0.0, 1.0, 0.0, 1.0, 1.0, 0.0, 1.0, 0.0, 0.0, 1.0, 0.0, 1.0, 1.0, 0.0, 1.0, 0.0, 0.0, 1.0, 0.0, 1.0, 1.0, 0.0, 1.0, 0.0, 0.0, 1.0, 0.0, 1.0, 1.0, 0.0, 1.0, 0.0, 0.0, 1.0, 0.0, 1.0, 1.0, 0.0, 1.0, 0.0, 0.0, 1.0, 0.0, 1.0, 1.0, 0.0, 1.0, 0.0, 0.0, 1.0, 0.0, 1.0, 1.0, 0.0, 1.0, 0.0, 0.0, 1.0, 0.0, 1.0, 1.0, 0.0, 1.0, 0.0, 0.0, 1.0, 0.0, 1.0, 1.0, 0.0, 1.0, 0.0, 0.0, 1.0, 0.0, 1.0, 1.0, 0.0, 1.0, 0.0, 0.0, 1.0, 0.0, 1.0, 1.0, 0.0, 1.0, 0.0, 0.0, 1.0, 0.0, 1.0, 1.0, 0.0, 1.0, 0.0, 0.0, 1.0, 0.0, 1.0, 1.0, 0.0, 1.0, 0.0, 0.0, 1.0, 0.0, 1.0, 1.0, 0.0, 1.0, 0.0, 0.0, 1.0, 0.0, 1.0, 1.0, 0.0, 1.0, 0.0, 0.0, 1.0, 0.0, 1.0, 1.0, 0.0, 1.0, 0.3703, 0.1925, 0.3892, 0.2407, 0.3589, 0.261, 0.3335, 0.1998, 0.3703, 0.1925, 0.3335, 0.1998, 0.3335, 0.1336, 0.3693, 0.1407, 0.3703, 0.1925, 0.3693, 0.1407, 0.4004, 0.1469, 0.4163, 0.1833, 0.3703, 0.1925, 0.4163, 0.1833, 0.4156, 0.2231, 0.3892, 0.2407, 0.4742, 0.03699, 0.4259, 0.05589, 0.4057, 0.02559, 0.4668, 0.0001998, 0.4742, 0.03699, 0.4668, 0.0001998, 0.5331, 0.0001998, 0.526, 0.03596, 0.4742, 0.03699, 0.526, 0.03596, 0.5198, 0.0671, 0.4833, 0.08302, 0.4742, 0.03699, 0.4833, 0.08302, 0.4436, 0.08228, 0.4259, 0.05589, 0.6297, 0.1408, 0.6108, 0.09259, 0.6411, 0.07233, 0.6665, 0.1335, 0.6297, 0.1408, 0.6665, 0.1335, 0.6665, 0.1997, 0.6307, 0.1926, 0.6297, 0.1408, 0.6307, 0.1926, 0.5996, 0.1864, 0.5837, 0.15, 0.6297, 0.1408, 0.5837, 0.15, 0.5844, 0.1102, 0.6108, 0.09259, 0.4266, 0.2766, 0.474, 0.2974, 0.4669, 0.3331, 0.4057, 0.3078, 0.4266, 0.2766, 0.4057, 0.3078, 0.3589, 0.261, 0.3892, 0.2407, 0.4266, 0.2766, 0.3892, 0.2407, 0.4156, 0.2231, 0.4526, 0.2376, 0.4266, 0.2766, 0.4526, 0.2376, 0.4802, 0.2662, 0.474, 0.2974, 0.39, 0.09324, 0.3693, 0.1407, 0.3335, 0.1336, 0.3588, 0.07241, 0.39, 0.09324, 0.3588, 0.07241, 0.4057, 0.02559, 0.4259, 0.05589, 0.39, 0.09324, 0.4259, 0.05589, 0.4436, 0.08228, 0.4291, 0.1193, 0.39, 0.09324, 0.4291, 0.1193, 0.4004, 0.1469, 0.3693, 0.1407, 0.5734, 0.0567, 0.526, 0.03596, 0.5331, 0.0001998, 0.5943, 0.0255, 0.5734, 0.0567, 0.5943, 0.0255, 0.6411, 0.07233, 0.6108, 0.09259, 0.5734, 0.0567, 0.6108, 0.09259, 0.5844, 0.1102, 0.5474, 0.09573, 0.5734, 0.0567, 0.5474, 0.09573, 0.5198, 0.0671, 0.526, 0.03596, 0.61, 0.2401, 0.6307, 0.1926, 0.6665, 0.1997, 0.6412, 0.2609, 0.61, 0.2401, 0.6412, 0.2609, 0.5943, 0.3077, 0.5741, 0.2774, 0.61, 0.2401, 0.5741, 0.2774, 0.5564, 0.2511, 0.5709, 0.214, 0.61, 0.2401, 0.5709, 0.214, 0.5996, 0.1864, 0.6307, 0.1926, 0.5258, 0.2963, 0.5741, 0.2774, 0.5943, 0.3077, 0.5332, 0.3331, 0.5258, 0.2963, 0.5332, 0.3331, 0.4669, 0.3331, 0.474, 0.2974, 0.5258, 0.2963, 0.474, 0.2974, 0.4802, 0.2662, 0.5167, 0.2503, 0.5258, 0.2963, 0.5167, 0.2503, 0.5564, 0.2511, 0.5741, 0.2774, 0.5, 0.1667, 0.5837, 0.15, 0.5996, 0.1864, 0.5709, 0.214, 0.5, 0.1667, 0.5709, 0.214, 0.5564, 0.2511, 0.5167, 0.2503, 0.5, 0.1667, 0.5167, 0.2503, 0.4802, 0.2662, 0.4526, 0.2376, 0.5, 0.1667, 0.4526, 0.2376, 0.4156, 0.2231, 0.4163, 0.1833, 0.5, 0.1667, 0.4163, 0.1833, 0.4004, 0.1469, 0.4291, 0.1193, 0.5, 0.1667, 0.4291, 0.1193, 0.4436, 0.08228, 0.4833, 0.08302, 0.5, 0.1667, 0.4833, 0.08302, 0.5198, 0.0671, 0.5474, 0.09573, 0.5, 0.1667, 0.5474, 0.09573, 0.5844, 0.1102, 0.5837, 0.15, 0.0, 0.0, 1.0, 0.0, 1.0, 1.0, 0.0, 1.0, 0.0, 0.0, 1.0, 0.0, 1.0, 1.0, 0.0, 1.0, 0.0, 0.0, 1.0, 0.0, 1.0, 1.0, 0.0, 1.0, 0.0, 0.0, 1.0, 0.0, 1.0, 1.0, 0.0, 1.0, 0.0, 0.0, 1.0, 0.0, 1.0, 1.0, 0.0, 1.0, 0.0, 0.0, 1.0, 0.0, 1.0, 1.0, 0.0, 1.0, 0.0, 0.0, 1.0, 0.0, 1.0, 1.0, 0.0, 1.0, 0.0, 0.0, 1.0, 0.0, 1.0, 1.0, 0.0, 1.0, 0.0, 0.0, 1.0, 0.0, 1.0, 1.0, 0.0, 1.0, 0.0, 0.0, 1.0, 0.0, 1.0, 1.0, 0.0, 1.0, 0.0, 0.0, 1.0, 0.0, 1.0, 1.0, 0.0, 1.0, 0.0, 0.0, 1.0, 0.0, 1.0, 1.0, 0.0, 1.0, 0.0, 0.0, 1.0, 0.0, 1.0, 1.0, 0.0, 1.0, 0.0, 0.0, 1.0, 0.0, 1.0, 1.0, 0.0, 1.0, 0.0, 0.0, 1.0, 0.0, 1.0, 1.0, 0.0, 1.0, 0.0, 0.0, 1.0, 0.0, 1.0, 1.0, 0.0, 1.0, 0.0, 0.0, 1.0, 0.0, 1.0, 1.0, 0.0, 1.0, 0.0, 0.0, 1.0, 0.0, 1.0, 1.0, 0.0, 1.0, 0.0, 0.0, 1.0, 0.0, 1.0, 1.0, 0.0, 1.0, 0.0, 0.0, 1.0, 0.0, 1.0, 1.0, 0.0, 1.0, 0.0, 0.0, 1.0, 0.0, 1.0, 1.0, 0.0, 1.0, 0.0, 0.0, 1.0, 0.0, 1.0, 1.0, 0.0, 1.0, 0.0, 0.0, 1.0, 0.0, 1.0, 1.0, 0.0, 1.0, 0.0, 0.0, 1.0, 0.0, 1.0, 1.0, 0.0, 1.0, 0.0, 0.0, 1.0, 0.0, 1.0, 1.0, 0.0, 1.0, 0.0, 0.0, 1.0, 0.0, 1.0, 1.0, 0.0, 1.0, 0.0, 0.0, 1.0, 0.0, 1.0, 1.0, 0.0, 1.0, 0.0, 0.0, 1.0, 0.0, 1.0, 1.0, 0.0, 1.0, 0.0, 0.0, 1.0, 0.0, 1.0, 1.0, 0.0, 1.0, 0.0, 0.0, 1.0, 0.0, 1.0, 1.0, 0.0, 1.0, 0.0, 0.0, 1.0, 0.0, 1.0, 1.0, 0.0, 1.0, 0.0, 0.0, 1.0, 0.0, 1.0, 1.0, 0.0, 1.0, 0.0, 0.0, 1.0, 0.0, 1.0, 1.0, 0.0, 1.0, 0.0, 0.0, 1.0, 0.0, 1.0, 1.0, 0.0, 1.0, 0.0, 0.0, 1.0, 0.0, 1.0, 1.0, 0.0, 1.0, 0.0, 0.0, 1.0, 0.0, 1.0, 1.0, 0.0, 1.0, 0.0, 0.0, 1.0, 0.0, 1.0, 1.0, 0.0, 1.0, 0.0, 0.0, 1.0, 0.0, 1.0, 1.0, 0.0, 1.0, 0.0, 0.0, 1.0, 0.0, 1.0, 1.0, 0.0, 1.0, 0.0, 0.0, 1.0, 0.0, 1.0, 1.0, 0.0, 1.0, 0.0, 0.0, 1.0, 0.0, 1.0, 1.0, 0.0, 1.0, 0.0, 0.0, 1.0, 0.0, 1.0, 1.0, 0.0, 1.0, 0.0, 0.0, 1.0, 0.0, 1.0, 1.0, 0.0, 1.0, 0.0, 0.0, 1.0, 0.0, 1.0, 1.0, 0.0, 1.0, 0.0, 0.0, 1.0, 0.0, 1.0, 1.0, 0.0, 1.0, 0.0, 0.0, 1.0, 0.0, 1.0, 1.0, 0.0, 1.0, 0.0, 0.0, 1.0, 0.0, 1.0, 1.0, 0.0, 1.0, 0.0, 0.0, 1.0, 0.0, 1.0, 1.0, 0.0, 1.0, 0.0, 0.0, 1.0, 0.0, 1.0, 1.0, 0.0, 1.0, 0.0, 0.0, 1.0, 0.0, 1.0, 1.0, 0.0, 1.0, 0.0, 0.0, 1.0, 0.0, 1.0, 1.0, 0.0, 1.0, 0.0, 0.0, 1.0, 0.0, 1.0, 1.0, 0.0, 1.0, 0.0, 0.0, 1.0, 0.0, 1.0, 1.0, 0.0, 1.0, 0.0, 0.0, 1.0, 0.0, 1.0, 1.0, 0.0, 1.0, 0.0, 0.0, 1.0, 0.0, 1.0, 1.0, 0.0, 1.0, 0.0, 0.0, 1.0, 0.0, 1.0, 1.0, 0.0, 1.0, 0.0, 0.0, 1.0, 0.0, 1.0, 1.0, 0.0, 1.0, 0.0, 0.0, 1.0, 0.0, 1.0, 1.0, 0.0, 1.0, 0.0, 0.0, 1.0, 0.0, 1.0, 1.0, 0.0, 1.0, 0.0, 0.0, 1.0, 0.0, 1.0, 1.0, 0.0, 1.0, 0.0, 0.0, 1.0, 0.0, 1.0, 1.0, 0.0, 1.0, 0.0, 0.0, 1.0, 0.0, 1.0, 1.0, 0.0, 1.0, 0.0, 0.0, 1.0, 0.0, 1.0, 1.0, 0.0, 1.0, 0.0, 0.0, 1.0, 0.0, 1.0, 1.0, 0.0, 1.0, 0.0, 0.0, 1.0, 0.0, 1.0, 1.0, 0.0, 1.0, 0.0, 0.0, 1.0, 0.0, 1.0, 1.0, 0.0, 1.0, 0.0, 0.0, 1.0, 0.0, 1.0, 1.0, 0.0, 1.0, 0.0, 0.0, 1.0, 0.0, 1.0, 1.0, 0.0, 1.0, 0.03699, 0.8592, 0.0002003, 0.8665, 0.0001998, 0.8003, 0.03596, 0.8074, 0.03699, 0.8592, 0.03596, 0.8074, 0.06709, 0.8136, 0.08302, 0.85, 0.03699, 0.8592, 0.08302, 0.85, 0.08228, 0.8898, 0.05589, 0.9074, 0.03699, 0.8592, 0.05589, 0.9074, 0.02559, 0.9277, 0.0002003, 0.8665, 0.1925, 0.963, 0.1998, 0.9998, 0.1336, 0.9998, 0.1407, 0.964, 0.1925, 0.963, 0.1407, 0.964, 0.1469, 0.9329, 0.1833, 0.917, 0.1925, 0.963, 0.1833, 0.917, 0.2231, 0.9177, 0.2407, 0.9441, 0.1925, 0.963, 0.2407, 0.9441, 0.261, 0.9744, 0.1998, 0.9998, 0.2963, 0.8075, 0.3331, 0.8002, 0.3331, 0.8664, 0.2974, 0.8593, 0.2963, 0.8075, 0.2974, 0.8593, 0.2662, 0.8531, 0.2503, 0.8167, 0.2963, 0.8075, 0.2503, 0.8167, 0.2511, 0.7769, 0.2774, 0.7593, 0.2963, 0.8075, 0.2774, 0.7593, 0.3077, 0.739, 0.3331, 0.8002, 0.0567, 0.7599, 0.0255, 0.7391, 0.07233, 0.6923, 0.09259, 0.7226, 0.0567, 0.7599, 0.09259, 0.7226, 0.1102, 0.7489, 0.09573, 0.786, 0.0567, 0.7599, 0.09573, 0.786, 0.06709, 0.8136, 0.03596, 0.8074, 0.0567, 0.7599, 0.03596, 0.8074, 0.0001998, 0.8003, 0.0255, 0.7391, 0.09324, 0.9433, 0.07241, 0.9745, 0.02559, 0.9277, 0.05589, 0.9074, 0.09324, 0.9433, 0.05589, 0.9074, 0.08228, 0.8898, 0.1193, 0.9043, 0.09324, 0.9433, 0.1193, 0.9043, 0.1469, 0.9329, 0.1407, 0.964, 0.09324, 0.9433, 0.1407, 0.964, 0.1336, 0.9998, 0.07241, 0.9745, 0.2766, 0.9068, 0.3078, 0.9276, 0.261, 0.9744, 0.2407, 0.9441, 0.2766, 0.9068, 0.2407, 0.9441, 0.2231, 0.9177, 0.2376, 0.8807, 0.2766, 0.9068, 0.2376, 0.8807, 0.2662, 0.8531, 0.2974, 0.8593, 0.2766, 0.9068, 0.2974, 0.8593, 0.3331, 0.8664, 0.3078, 0.9276, 0.2401, 0.7234, 0.2609, 0.6922, 0.3077, 0.739, 0.2774, 0.7593, 0.2401, 0.7234, 0.2774, 0.7593, 0.2511, 0.7769, 0.214, 0.7624, 0.2401, 0.7234, 0.214, 0.7624, 0.1864, 0.7338, 0.1926, 0.7026, 0.2401, 0.7234, 0.1926, 0.7026, 0.1997, 0.6669, 0.2609, 0.6922, 0.1408, 0.7037, 0.1335, 0.6669, 0.1997, 0.6669, 0.1926, 0.7026, 0.1408, 0.7037, 0.1926, 0.7026, 0.1864, 0.7338, 0.15, 0.7497, 0.1408, 0.7037, 0.15, 0.7497, 0.1102, 0.7489, 0.09259, 0.7226, 0.1408, 0.7037, 0.09259, 0.7226, 0.07233, 0.6923, 0.1335, 0.6669, 0.1667, 0.8333, 0.214, 0.7624, 0.2511, 0.7769, 0.2503, 0.8167, 0.1667, 0.8333, 0.2503, 0.8167, 0.2662, 0.8531, 0.2376, 0.8807, 0.1667, 0.8333, 0.2376, 0.8807, 0.2231, 0.9177, 0.1833, 0.917, 0.1667, 0.8333, 0.1833, 0.917, 0.1469, 0.9329, 0.1193, 0.9043, 0.1667, 0.8333, 0.1193, 0.9043, 0.08228, 0.8898, 0.08302, 0.85, 0.1667, 0.8333, 0.08302, 0.85, 0.06709, 0.8136, 0.09573, 0.786, 0.1667, 0.8333, 0.09573, 0.786, 0.1102, 0.7489, 0.15, 0.7497, 0.1667, 0.8333, 0.15, 0.7497, 0.1864, 0.7338, 0.214, 0.7624])
me_cube_005.materials.append(mat_handle)
me_cube_005.use_remesh_preserve_volume = False
me_cube_005.use_remesh_preserve_attributes = False
me_cube_005.use_mirror_vertex_groups = False
me_cube_005.update()
me_cube_003 = bpy.data.meshes.new('Cube.003')
me_cube_003.from_pydata([(2.382, -0.8699, 2.159), (2.382, -0.8699, 2.207), (2.382, -0.7779, 2.159), (2.382, -0.7779, 2.207), (2.474, -0.8699, 2.159), (2.474, -0.8699, 2.207), (2.474, -0.7779, 2.159), (2.474, -0.7779, 2.207), (2.382, -0.6779, 2.207), (2.382, -0.6779, 2.159), (2.474, -0.6779, 2.207), (2.474, -0.6779, 2.159), (2.282, -0.8699, 2.159), (2.282, -0.8699, 2.207), (2.282, -0.7779, 2.207), (2.282, -0.7779, 2.159)], [], [(2, 0, 12, 15), (7, 6, 11, 10), (7, 5, 4, 6), (5, 1, 0, 4), (0, 2, 6, 4), (5, 7, 3, 1), (8, 10, 11, 9), (6, 2, 9, 11), (3, 7, 10, 8), (2, 3, 8, 9), (13, 14, 15, 12), (1, 3, 14, 13), (3, 2, 15, 14), (0, 1, 13, 12)])
me_cube_003.polygons.foreach_set('use_smooth', [True] * 14)
_k = {(0, 1): 0.38824, (1, 3): 0.38824, (2, 3): 0.38824, (0, 2): 0.38824, (3, 7): 0.38824, (6, 7): 0.38824, (2, 6): 0.38824, (5, 7): 1.0, (4, 5): 0.38824, (4, 6): 1.0, (1, 5): 1.0, (0, 4): 1.0, (8, 9): 0.38824, (8, 10): 1.0, (10, 11): 0.38824, (9, 11): 1.0, (6, 11): 1.0, (7, 10): 1.0, (2, 9): 1.0, (3, 8): 1.0, (12, 13): 0.38824, (13, 14): 1.0, (14, 15): 0.38824, (12, 15): 1.0, (0, 12): 1.0, (2, 15): 1.0, (3, 14): 1.0, (1, 13): 1.0}
me_cube_003.attributes.new('crease_edge', 'FLOAT', 'EDGE').data.foreach_set('value', [_k.get((min(e.vertices), max(e.vertices)), 0.0) for e in me_cube_003.edges])
_uv = me_cube_003.uv_layers.new(name='UVMap')
_uv.uv.foreach_set('vector', [0.0, 0.0, 1.0, 0.0, 1.0, 1.0, 0.0, 1.0, 0.0, 0.0, 1.0, 0.0, 1.0, 1.0, 0.0, 1.0, 0.0, 0.0, 1.0, 0.0, 1.0, 1.0, 0.0, 1.0, 0.0, 0.0, 1.0, 0.0, 1.0, 1.0, 0.0, 1.0, 0.0, 0.0, 1.0, 0.0, 1.0, 1.0, 0.0, 1.0, 0.0, 0.0, 1.0, 0.0, 1.0, 1.0, 0.0, 1.0, 0.0, 0.0, 1.0, 0.0, 1.0, 1.0, 0.0, 1.0, 0.0, 0.0, 1.0, 0.0, 1.0, 1.0, 0.0, 1.0, 0.0, 0.0, 1.0, 0.0, 1.0, 1.0, 0.0, 1.0, 0.0, 0.0, 1.0, 0.0, 1.0, 1.0, 0.0, 1.0, 0.0, 0.0, 1.0, 0.0, 1.0, 1.0, 0.0, 1.0, 0.0, 0.0, 1.0, 0.0, 1.0, 1.0, 0.0, 1.0, 0.0, 0.0, 1.0, 0.0, 1.0, 1.0, 0.0, 1.0, 0.0, 0.0, 1.0, 0.0, 1.0, 1.0, 0.0, 1.0])
me_cube_003.materials.append(mat_corner)
me_cube_003.use_remesh_preserve_volume = False
me_cube_003.use_remesh_preserve_attributes = False
me_cube_003.use_mirror_vertex_groups = False
me_cube_003.update()
me_cube_002 = bpy.data.meshes.new('Cube.002')
me_cube_002.from_pydata([(1.322, 0.853, 2.168), (1.322, -0.853, 2.168), (2.443, -0.853, 2.168), (2.443, 0.853, 2.168), (0.0, 0.853, 2.168), (0.0, -0.853, 2.168), (-1.322, 0.853, 2.168), (-1.322, -0.853, 2.168), (-2.443, -0.853, 2.168), (-2.443, 0.853, 2.168), (1.322, 0.853, 2.143), (1.322, -0.853, 2.143), (2.443, -0.853, 2.143), (2.443, 0.853, 2.143), (0.0, 0.853, 2.143), (0.0, -0.853, 2.143), (-1.322, 0.853, 2.143), (-1.322, -0.853, 2.143), (-2.443, -0.853, 2.143), (-2.443, 0.853, 2.143)], [], [(1, 2, 3, 0), (5, 1, 0, 4), (7, 6, 9, 8), (5, 4, 6, 7), (10, 13, 12, 11), (14, 10, 11, 15), (18, 19, 16, 17), (17, 16, 14, 15), (1, 5, 15, 11), (3, 2, 12, 13), (4, 0, 10, 14), (0, 3, 13, 10), (2, 1, 11, 12), (5, 7, 17, 15), (8, 9, 19, 18), (6, 4, 14, 16), (9, 6, 16, 19), (7, 8, 18, 17)])
me_cube_002.polygons.foreach_set('use_smooth', [True] * 18)
_k = {(1, 5): 1.0, (2, 3): 1.0, (0, 4): 1.0, (0, 3): 1.0, (1, 2): 1.0, (0, 1): 1.0, (4, 5): 1.0, (5, 7): 1.0, (8, 9): 1.0, (4, 6): 1.0, (6, 9): 1.0, (7, 8): 1.0, (6, 7): 1.0, (11, 15): 1.0, (12, 13): 1.0, (10, 14): 1.0, (10, 13): 1.0, (11, 12): 1.0, (10, 11): 1.0, (14, 15): 1.0, (15, 17): 1.0, (18, 19): 1.0, (14, 16): 1.0, (16, 19): 1.0, (17, 18): 1.0, (16, 17): 1.0}
me_cube_002.attributes.new('crease_edge', 'FLOAT', 'EDGE').data.foreach_set('value', [_k.get((min(e.vertices), max(e.vertices)), 0.0) for e in me_cube_002.edges])
_uv = me_cube_002.uv_layers.new(name='UVMap')
_uv.uv.foreach_set('vector', [0.7619, 0.3553, 0.9888, 0.3553, 0.9888, 0.7005, 0.7619, 0.7005, 0.4944, 0.3553, 0.7619, 0.3553, 0.7619, 0.7005, 0.4944, 0.7005, 0.227, 0.3553, 0.227, 0.7005, 0.000118, 0.7005, 0.0001183, 0.3553, 0.4944, 0.3553, 0.4944, 0.7005, 0.227, 0.7005, 0.227, 0.3553, 0.7672, 0.005188, 0.9939, 0.005192, 0.9939, 0.35, 0.7672, 0.35, 0.5, 0.005182, 0.7672, 0.005188, 0.7672, 0.35, 0.5, 0.35, 0.006137, 0.35, 0.006141, 0.005172, 0.2328, 0.005176, 0.2328, 0.35, 0.2328, 0.35, 0.2328, 0.005176, 0.5, 0.005182, 0.5, 0.35, 0.7672, 0.3551, 0.5, 0.3551, 0.5, 0.35, 0.7672, 0.35, 0.9999, 0.005184, 0.9999, 0.35, 0.9939, 0.35, 0.9939, 0.005192, 0.5, 0.0001282, 0.7672, 0.0001343, 0.7672, 0.005188, 0.5, 0.005182, 0.7672, 0.0001343, 0.9939, 0.0001391, 0.9939, 0.005192, 0.7672, 0.005188, 0.9939, 0.3551, 0.7672, 0.3551, 0.7672, 0.35, 0.9939, 0.35, 0.5, 0.3551, 0.2328, 0.3551, 0.2328, 0.35, 0.5, 0.35, 0.000118, 0.35, 0.0001221, 0.00518, 0.006141, 0.005172, 0.006137, 0.35, 0.2328, 0.0001224, 0.5, 0.0001282, 0.5, 0.005182, 0.2328, 0.005176, 0.006141, 0.000118, 0.2328, 0.0001224, 0.2328, 0.005176, 0.006141, 0.005172, 0.2328, 0.3551, 0.006137, 0.3551, 0.006137, 0.35, 0.2328, 0.35])
me_cube_002.materials.append(mat_mat)
me_cube_002.use_remesh_preserve_volume = False
me_cube_002.use_remesh_preserve_attributes = False
me_cube_002.use_mirror_vertex_groups = False
me_cube_002.update()
me_cube = bpy.data.meshes.new('Cube')
me_cube.from_pydata([(2.778, 1.053, -0.02656), (2.778, -1.053, -0.02656), (1.266, -1.053, -0.02656), (1.266, 1.053, -0.02656), (0.0, 1.127, 2.102), (0.0, -1.127, 2.102), (1.315, 1.127, 2.102), (1.315, -1.127, 2.102), (2.724, 1.0, 1.519), (2.724, -1.0, 1.519), (1.319, -1.0, 1.519), (1.319, 1.0, 1.519), (2.797, -1.127, 2.102), (2.797, 1.127, 2.102), (0.0, -1.0, 1.519), (0.0, 1.0, 1.519), (2.724, 1.0, 0.294), (2.724, -1.0, 0.294), (1.319, -1.0, 0.294), (1.319, 1.0, 0.294), (2.79, 1.065, 0.1988), (2.79, -1.065, 0.1988), (1.254, -1.065, 0.1988), (1.254, 1.065, 0.1988), (2.724, 1.0, 2.102), (2.724, -1.0, 2.102), (1.319, -1.0, 2.102), (1.319, 1.0, 2.102), (0.0, -1.0, 2.102), (0.0, 1.0, 2.102), (0.0, 0.9364, 2.178), (0.0, -0.9364, 2.178), (1.325, 0.9364, 2.178), (1.325, -0.9364, 2.178), (2.556, -0.9364, 2.178), (2.556, 0.9364, 2.178), (0.0, 0.9879, 2.15), (1.322, 0.9879, 2.15), (2.621, 0.9879, 2.15), (1.322, -0.9879, 2.15), (0.0, -0.9879, 2.15), (2.621, -0.9879, 2.15), (2.724, 1.0, 1.573), (2.724, -1.0, 1.573), (1.319, -1.0, 1.573), (1.319, 1.0, 1.573), (0.0, -1.0, 1.573), (0.0, 1.0, 1.573), (2.799, 1.074, 1.519), (1.319, 1.105, 1.519), (2.799, -1.074, 1.519), (1.319, -1.105, 1.519), (0.0, -1.105, 1.519), (0.0, 1.105, 1.519), (2.799, 1.074, 1.573), (2.799, -1.074, 1.573), (1.319, -1.105, 1.573), (1.319, 1.105, 1.573), (0.0, -1.105, 1.573), (0.0, 1.105, 1.573)], [], [(0, 1, 2, 3), (28, 26, 7, 5), (37, 36, 30, 32), (25, 24, 13, 12), (27, 29, 4, 6), (20, 0, 3, 23), (42, 43, 55, 54), (18, 10, 11, 19), (17, 9, 10, 18), (16, 8, 9, 17), (41, 38, 35, 34), (11, 10, 14, 15), (24, 27, 6, 13), (14, 10, 51, 52), (20, 16, 17, 21), (21, 17, 18, 22), (22, 18, 19, 23), (8, 16, 19, 11), (2, 22, 23, 3), (1, 21, 22, 2), (0, 20, 21, 1), (16, 20, 23, 19), (26, 25, 12, 7), (40, 39, 33, 31), (38, 37, 32, 35), (44, 26, 28, 46), (43, 25, 26, 44), (42, 24, 25, 43), (39, 41, 34, 33), (33, 34, 35, 32), (31, 33, 32, 30), (7, 12, 41, 39), (13, 6, 37, 38), (5, 7, 39, 40), (12, 13, 38, 41), (6, 4, 36, 37), (10, 9, 50, 51), (47, 45, 57, 59), (44, 46, 58, 56), (27, 45, 47, 29), (24, 42, 45, 27), (54, 48, 49, 57), (57, 49, 53, 59), (48, 54, 55, 50), (50, 55, 56, 51), (51, 56, 58, 52), (45, 42, 54, 57), (9, 8, 48, 50), (11, 15, 53, 49), (8, 11, 49, 48), (43, 44, 56, 55)])
me_cube.polygons.foreach_set('use_smooth', [True] * 51)
_k = {(0, 1): 1.0, (0, 3): 1.0, (31, 33): 1.0, (1, 2): 1.0, (4, 29): 1.0, (2, 3): 1.0, (6, 27): 1.0, (12, 13): 0.57647, (34, 35): 1.0, (5, 28): 1.0, (13, 24): 1.0, (7, 26): 1.0, (8, 16): 1.0, (9, 17): 1.0, (10, 18): 1.0, (11, 19): 1.0, (8, 11): 1.0, (10, 11): 1.0, (9, 10): 1.0, (8, 9): 1.0, (5, 7): 0.57647, (4, 6): 0.57647, (6, 13): 0.57647, (14, 15): 1.0, (12, 25): 1.0, (10, 14): 1.0, (11, 15): 1.0, (7, 12): 0.57647, (16, 20): 1.0, (17, 21): 1.0, (18, 22): 1.0, (19, 23): 1.0, (16, 17): 1.0, (17, 18): 1.0, (18, 19): 1.0, (16, 19): 1.0, (0, 20): 1.0, (1, 21): 1.0, (2, 22): 1.0, (3, 23): 1.0, (22, 23): 1.0, (21, 22): 1.0, (20, 21): 1.0, (20, 23): 1.0, (24, 42): 1.0, (25, 43): 1.0, (26, 44): 1.0, (27, 45): 1.0, (28, 46): 1.0, (29, 47): 1.0, (27, 29): 1.0, (30, 32): 1.0, (24, 27): 1.0, (26, 28): 1.0, (25, 26): 1.0, (24, 25): 1.0, (32, 35): 1.0, (33, 34): 1.0, (30, 36): 1.0, (6, 37): 1.0, (13, 38): 1.0, (33, 39): 1.0, (5, 40): 1.0, (12, 41): 1.0, (32, 33): 1.0, (30, 31): 1.0, (4, 36): 1.0, (32, 37): 1.0, (35, 38): 1.0, (7, 39): 1.0, (31, 40): 1.0, (34, 41): 1.0, (39, 41): 0.41961, (37, 38): 0.41961, (39, 40): 0.41961, (38, 41): 0.41961, (36, 37): 0.41961, (47, 59): 1.0, (46, 58): 1.0, (42, 43): 1.0, (43, 44): 1.0, (44, 46): 1.0, (45, 47): 1.0, (42, 45): 1.0, (48, 49): 0.92941, (50, 51): 0.92941, (48, 50): 0.92941, (51, 52): 0.92941, (49, 53): 0.92941, (48, 54): 0.92941, (50, 55): 0.92941, (51, 56): 1.0, (49, 57): 1.0, (52, 58): 1.0, (53, 59): 1.0, (54, 55): 0.92941, (55, 56): 0.92941, (56, 58): 0.92941, (57, 59): 0.92941, (54, 57): 0.92941, (14, 52): 1.0, (15, 53): 1.0}
me_cube.attributes.new('crease_edge', 'FLOAT', 'EDGE').data.foreach_set('value', [_k.get((min(e.vertices), max(e.vertices)), 0.0) for e in me_cube.edges])
_uv = me_cube.uv_layers.new(name='UVMap')
_uv.uv.foreach_set('vector', [0.6441, 0.8298, 0.3743, 0.8298, 0.3743, 0.6362, 0.6441, 0.6362, 0.07882, 0.3185, 0.2501, 0.322, 0.2492, 0.3385, 0.07849, 0.3351, 0.2471, 0.6168, 0.07477, 0.6167, 0.07477, 0.609, 0.2473, 0.6092, 0.4477, 0.3621, 0.4466, 0.6152, 0.4373, 0.6313, 0.4386, 0.3459, 0.01661, 0.8308, 0.01646, 0.9998, 0.0001283, 0.9998, 0.0002835, 0.8312, 0.2828, 0.6362, 0.3118, 0.6367, 0.3187, 0.8301, 0.2899, 0.8327, 0.5136, 0.6155, 0.5146, 0.3624, 0.5241, 0.353, 0.5229, 0.6249, 0.2677, 0.06482, 0.255, 0.221, 0.0001283, 0.2003, 0.01278, 0.04417, 0.4468, 0.07932, 0.4341, 0.2355, 0.255, 0.221, 0.2677, 0.06482, 0.6942, 0.6162, 0.5392, 0.6156, 0.5402, 0.3625, 0.6953, 0.3631, 0.4153, 0.3638, 0.4143, 0.613, 0.4052, 0.6057, 0.4064, 0.3709, 0.1181, 0.831, 0.3741, 0.831, 0.3741, 0.9999, 0.1181, 0.9999, 0.01745, 0.6508, 0.01661, 0.8308, 0.0002835, 0.8312, 0.001171, 0.6414, 0.0809, 0.2156, 0.2521, 0.2191, 0.2519, 0.2327, 0.08062, 0.2293, 0.7088, 0.6246, 0.6942, 0.6162, 0.6953, 0.3631, 0.71, 0.3549, 0.4563, 0.06527, 0.4468, 0.07932, 0.2677, 0.06482, 0.2605, 0.04942, 0.2772, 0.05077, 0.2677, 0.06482, 0.01278, 0.04417, 0.005623, 0.02877, 0.1116, 0.6507, 0.2684, 0.6451, 0.2748, 0.8249, 0.118, 0.8305, 0.278, 0.02188, 0.2772, 0.05077, 0.005623, 0.02877, 0.009485, 0.0001283, 0.4571, 0.03638, 0.4563, 0.06527, 0.2605, 0.04942, 0.2644, 0.02077, 0.7374, 0.6232, 0.7088, 0.6246, 0.71, 0.3549, 0.7385, 0.3565, 0.2684, 0.6451, 0.2828, 0.6362, 0.2899, 0.8327, 0.2748, 0.8249, 0.2503, 0.3222, 0.4299, 0.3293, 0.4386, 0.3459, 0.2492, 0.3385, 0.0781, 0.3542, 0.2496, 0.3574, 0.2497, 0.3651, 0.07795, 0.3618, 0.4143, 0.613, 0.2471, 0.6168, 0.2473, 0.6092, 0.4052, 0.6057, 0.2514, 0.2533, 0.2501, 0.322, 0.07882, 0.3185, 0.08021, 0.2499, 0.4325, 0.2617, 0.4299, 0.3293, 0.2503, 0.3222, 0.253, 0.2547, 0.5136, 0.6155, 0.4466, 0.6152, 0.4477, 0.3621, 0.5146, 0.3624, 0.2496, 0.3574, 0.4153, 0.3638, 0.4064, 0.3709, 0.2497, 0.3651, 0.2497, 0.3651, 0.4064, 0.3709, 0.4052, 0.6057, 0.2473, 0.6092, 0.07795, 0.3618, 0.2497, 0.3651, 0.2473, 0.6092, 0.07477, 0.609, 0.2492, 0.3385, 0.4386, 0.3459, 0.4153, 0.3638, 0.2496, 0.3574, 0.4373, 0.6313, 0.2464, 0.6359, 0.2471, 0.6168, 0.4143, 0.613, 0.07849, 0.3351, 0.2492, 0.3385, 0.2496, 0.3574, 0.0781, 0.3542, 0.4386, 0.3459, 0.4373, 0.6313, 0.4143, 0.613, 0.4153, 0.3638, 0.2464, 0.6359, 0.07477, 0.6359, 0.07477, 0.6167, 0.2471, 0.6168, 0.255, 0.221, 0.4341, 0.2355, 0.4428, 0.2457, 0.2539, 0.2344, 0.08424, 0.9999, 0.08426, 0.831, 0.09773, 0.8311, 0.09773, 0.9999, 0.2514, 0.2533, 0.08021, 0.2499, 0.08048, 0.2362, 0.2517, 0.2397, 0.01661, 0.8308, 0.08426, 0.831, 0.08424, 0.9999, 0.01646, 0.9998, 0.01745, 0.6508, 0.08522, 0.6511, 0.08426, 0.831, 0.01661, 0.8308, 0.09484, 0.6416, 0.1017, 0.6415, 0.1046, 0.831, 0.09773, 0.8311, 0.09773, 0.8311, 0.1046, 0.831, 0.1046, 0.9999, 0.09773, 0.9999, 0.5297, 0.6249, 0.5229, 0.6249, 0.5241, 0.353, 0.5309, 0.353, 0.4428, 0.2457, 0.4424, 0.2526, 0.2535, 0.2412, 0.2539, 0.2344, 0.2519, 0.2327, 0.2517, 0.2397, 0.08048, 0.2362, 0.08062, 0.2293, 0.08426, 0.831, 0.08522, 0.6511, 0.09484, 0.6416, 0.09773, 0.8311, 0.5402, 0.3625, 0.5392, 0.6156, 0.5297, 0.6249, 0.5309, 0.353, 0.1181, 0.831, 0.1181, 0.9999, 0.1046, 0.9999, 0.1046, 0.831, 0.1116, 0.6507, 0.118, 0.8305, 0.1046, 0.831, 0.1017, 0.6415, 0.4325, 0.2617, 0.253, 0.2547, 0.2535, 0.2412, 0.4424, 0.2526])
me_cube.materials.append(mat_desk)
me_cube.use_remesh_preserve_volume = False
me_cube.use_remesh_preserve_attributes = False
me_cube.use_mirror_vertex_groups = False
me_cube.update()

# ---- objects
ob_handles = bpy.data.objects.new('Handles', me_cube_005)
ob_corners = bpy.data.objects.new('Corners', me_cube_003)
ob_mat = bpy.data.objects.new('Mat', me_cube_002)
ob_desk = bpy.data.objects.new('Desk', me_cube)
ob_lamp = bpy.data.objects.new('Lamp', light_lamp)
ob_camera = bpy.data.objects.new('Camera', cam_camera)

# ---- transforms, parenting, visibility, modifiers, constraints
ob_handles.location = (0.0, 0.0, 0.0)
ob_handles.lineart.crease_threshold = 0.0
_m = ob_handles.modifiers.new('Mirror', 'MIRROR')
ob_corners.location = (0.0, 0.0, 0.0)
ob_corners.lineart.crease_threshold = 0.0
_m = ob_corners.modifiers.new('Mirror', 'MIRROR')
_m.use_axis = (True, True, False)
_m = ob_corners.modifiers.new('Subsurf', 'SUBSURF')
_m.uv_smooth = 'PRESERVE_CORNERS'
_m.quality = 2
_m.show_only_control_edges = False
ob_mat.location = (0.0, 0.0, 0.03281)
ob_mat.lock_rotations_4d = False
ob_mat.empty_display_type = 'ARROWS'
ob_mat.lineart.crease_threshold = 0.0
ob_desk.location = (0.0, 0.0, 0.0)
ob_desk.lock_rotations_4d = False
ob_desk.empty_display_type = 'ARROWS'
ob_desk.lineart.crease_threshold = 0.0
_m = ob_desk.modifiers.new('Mirror', 'MIRROR')
_m.use_clip = True
_m = ob_desk.modifiers.new('Subsurf', 'SUBSURF')
_m.uv_smooth = 'PRESERVE_CORNERS'
_m.quality = 2
_m.levels = 2
_m.show_only_control_edges = False
ob_lamp.location = (4.076, 1.005, 5.904)
ob_lamp.rotation_euler = (0.6503, 0.05522, 1.866)
ob_lamp.lock_rotations_4d = False
ob_lamp.empty_display_type = 'ARROWS'
ob_lamp.color = (0.0, 0.0, 0.0, 0.0)
ob_lamp.lineart.crease_threshold = 0.0
ob_camera.location = (7.481, -6.508, 5.344)
ob_camera.rotation_euler = (1.109, 0.01082, 0.8149)
ob_camera.lock_rotations_4d = False
ob_camera.empty_display_type = 'ARROWS'
ob_camera.color = (0.0, 0.0, 0.0, 0.0)
ob_camera.display_type = 'WIRE'
ob_camera.lineart.crease_threshold = 0.0

# ---- collection membership
col_collection_1.objects.link(ob_handles)
col_collection_1.objects.link(ob_corners)
col_collection_1.objects.link(ob_mat)
col_collection_1.objects.link(ob_desk)
col_collection_1.objects.link(ob_lamp)
col_collection_1.objects.link(ob_camera)

# ---- scene / render settings (as saved in the file)
scene.camera = ob_camera
scene.frame_start = 1; scene.frame_end = 250; scene.frame_set(1)
scene.render.engine = 'BLENDER_EEVEE_NEXT'
scene.render.resolution_percentage = 50
scene.render.dither_intensity = 0.0
scene.cycles.use_denoising = False
scene.cycles.samples = 128
scene.cycles.sampling_pattern = 'TABULATED_SOBOL'
scene.cycles.light_sampling_threshold = 0.0
scene.cycles.use_adaptive_sampling = False
scene.cycles.use_light_tree = False
scene.cycles.blur_glossy = 0.0
scene.cycles.sample_clamp_indirect = 0.0
scene.view_settings.view_transform = 'Standard'
bpy.context.view_layer.update()
